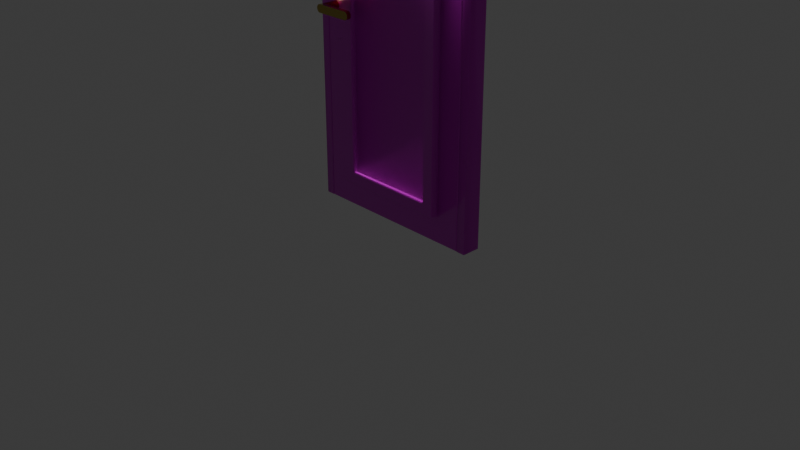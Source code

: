 # Source: door.blend  (saved by Blender 4.2.66; exported with 4.5.12 LTS)
import bpy
from mathutils import Matrix  # noqa: F401  (used for matrix-valued properties, if any)

bpy.ops.wm.read_factory_settings(use_empty=True)
scene = bpy.context.scene
scene.name = 'Scene'

# ---- collections
col_collection = bpy.data.collections.new('Collection'); scene.collection.children.link(col_collection)

# ---- images (referenced by path relative to the original .blend; pixels are not part of the script)
import os
ASSET_DIR = os.environ.get("B2B_ASSET_DIR", "")  # directory of the original .blend (textures are referenced by path, not embedded)
HERE = os.path.dirname(os.path.abspath(__file__))  # packed textures are extracted next to this script under _unpacked/

def load_image(name, relpath, width, height, colorspace="sRGB"):
    """Load a texture the original file referenced (path relative to the .blend, or extracted next to this script)."""
    p = next((c for c in (os.path.join(HERE, relpath), os.path.join(ASSET_DIR, relpath)) if relpath and os.path.exists(c)), "")
    if p:
        img = bpy.data.images.load(p, check_existing=True)
        img.name = name
    else:  # same state as the original file: an image datablock whose file is absent (Cycles renders it pink)
        img = bpy.data.images.new(name, width, height)
        img.source = "FILE"
        img.filepath = "//" + (relpath or name)
    img.colorspace_settings.name = colorspace
    return img
img_wood053_1k_jpg_displacement_jpg_001 = load_image('Wood053_1K-JPG_Displacement.jpg.001', 'Wood053_1K-JPG_Displacement.jpg', 1024, 1024, 'Non-Color')
img_wood053_1k_jpg_color_jpg = load_image('Wood053_1K-JPG_Color.jpg', 'Wood053_1K-JPG_Color.jpg', 1024, 1024, 'sRGB')
img_wood053_1k_jpg_roughness_jpg = load_image('Wood053_1K-JPG_Roughness.jpg', 'Wood053_1K-JPG_Roughness.jpg', 1024, 1024, 'Non-Color')
img_wood053_1k_jpg_normalgl_jpg_001 = load_image('Wood053_1K-JPG_NormalGL.jpg.001', 'Wood053_1K-JPG_NormalGL.jpg', 1024, 1024, 'Non-Color')

# ---- materials (node trees are filled in below, after node groups)
mat_003 = bpy.data.materials.new('マテリアル.003')
mat_001 = bpy.data.materials.new('マテリアル.001')

# ---- node groups
ng_smooth_by_angle = bpy.data.node_groups.new('Smooth by Angle', 'GeometryNodeTree')
_s = ng_smooth_by_angle.interface.new_socket(name='Mesh', in_out='OUTPUT', socket_type='NodeSocketGeometry')
_s = ng_smooth_by_angle.interface.new_socket(name='Mesh', in_out='INPUT', socket_type='NodeSocketGeometry')
_s = ng_smooth_by_angle.interface.new_socket(name='Angle', in_out='INPUT', socket_type='NodeSocketFloat')
_s.subtype = 'ANGLE'
_s.default_value = 0.5236
_s.min_value = 0.0
_s.max_value = 3.142
_s.description = 'Maximum face angle for smooth edges'
_s = ng_smooth_by_angle.interface.new_socket(name='Ignore Sharpness', in_out='INPUT', socket_type='NodeSocketBool')
_s.force_non_field = True
ng_smooth_by_angle.description = 'Set the sharpness of mesh edges based on the angle between the neighboring faces'
ng_smooth_by_angle.is_modifier = True
_N = ng_smooth_by_angle.nodes; _L = ng_smooth_by_angle.links
n0 = _N.new('GeometryNodeSetShadeSmooth'); n0.name = 'Set Shade Smooth'; n0.location = (120, -80)
n0.domain = 'EDGE'
n1 = _N.new('GeometryNodeSetShadeSmooth'); n1.name = 'Set Shade Smooth.001'; n1.location = (300, -80)
n2 = _N.new('NodeGroupOutput'); n2.name = 'Group Output'; n2.location = (480, -80)
n3 = _N.new('GeometryNodeInputMeshEdgeAngle'); n3.name = 'Edge Angle'; n3.location = (-440, -240)
n4 = _N.new('NodeGroupInput'); n4.name = 'Group Input'; n4.location = (-80, -80)
n5 = _N.new('GeometryNodeInputEdgeSmooth'); n5.name = 'Is Edge Smooth'; n5.location = (-260, -120)
n6 = _N.new('GeometryNodeInputShadeSmooth'); n6.name = 'Is Shade Smooth'; n6.location = (-440, -397)
n7 = _N.new('FunctionNodeCompare'); n7.name = 'Compare'; n7.location = (-260, -260)
n7.operation = 'LESS_EQUAL'
n7.inputs[6].default_value = (0.0, 0.0, 0.0, 0.0)
n7.inputs[7].default_value = (0.0, 0.0, 0.0, 0.0)
n8 = _N.new('FunctionNodeBooleanMath'); n8.name = 'Boolean Math.001'; n8.location = (-80, -260)
n9 = _N.new('NodeGroupInput'); n9.name = 'Group Input.001'; n9.location = (-440, -329)
n10 = _N.new('NodeGroupInput'); n10.name = 'Group Input.002'; n10.location = (-259, -189)
n11 = _N.new('FunctionNodeBooleanMath'); n11.name = 'Boolean Math'; n11.location = (-80, -149)
n11.operation = 'OR'
n12 = _N.new('FunctionNodeBooleanMath'); n12.name = 'Boolean Math.002'; n12.location = (-260, -380)
n12.operation = 'OR'
n13 = _N.new('NodeGroupInput'); n13.name = 'Group Input.003'; n13.location = (-440, -460)
_L.new(n3.outputs[0], n7.inputs[0])
_L.new(n1.outputs[0], n2.inputs[0])
_L.new(n9.outputs[1], n7.inputs[1])
_L.new(n7.outputs[0], n8.inputs[0])
_L.new(n4.outputs[0], n0.inputs[0])
_L.new(n0.outputs[0], n1.inputs[0])
_L.new(n8.outputs[0], n0.inputs[2])
_L.new(n10.outputs[2], n11.inputs[1])
_L.new(n5.outputs[0], n11.inputs[0])
_L.new(n11.outputs[0], n0.inputs[1])
_L.new(n13.outputs[2], n12.inputs[1])
_L.new(n6.outputs[0], n12.inputs[0])
_L.new(n12.outputs[0], n8.inputs[1])
n2.is_active_output = True

# ---- material node trees
mat_003.use_nodes = True; mat_003.node_tree.nodes.clear()
_N = mat_003.node_tree.nodes; _L = mat_003.node_tree.links
n0 = _N.new('ShaderNodeOutputMaterial'); n0.name = 'マテリアル出力'; n0.location = (216, 452)
n1 = _N.new('ShaderNodeBsdfPrincipled'); n1.name = 'プリンシプルBSDF'; n1.location = (-68, 458)
n2 = _N.new('ShaderNodeTexImage'); n2.name = '画像テクスチャ'; n2.location = (86, -600)
n2.label = 'Displacement'
n2.image = img_wood053_1k_jpg_displacement_jpg_001
n3 = _N.new('ShaderNodeDisplacement'); n3.name = 'ディスプレイスメント'; n3.location = (32, -242)
n3.inputs[2].default_value = 1.0
n4 = _N.new('ShaderNodeTexImage'); n4.name = '画像テクスチャ.001'; n4.location = (86, -40)
n4.label = 'Base Color'
n4.image = img_wood053_1k_jpg_color_jpg
n5 = _N.new('ShaderNodeTexImage'); n5.name = '画像テクスチャ.002'; n5.location = (86, -320)
n5.label = 'Roughness'
n5.image = img_wood053_1k_jpg_roughness_jpg
n6 = _N.new('ShaderNodeTexImage'); n6.name = '画像テクスチャ.003'; n6.location = (86, -880)
n6.label = 'Normal'
n6.image = img_wood053_1k_jpg_normalgl_jpg_001
n7 = _N.new('ShaderNodeNormalMap'); n7.name = 'ノーマルマップ'; n7.location = (-318, -182)
n8 = _N.new('ShaderNodeMapping'); n8.name = 'マッピング'; n8.location = (230, -40)
n8.inputs[3].default_value = (3.0, 3.0, 3.0)
n9 = _N.new('NodeReroute'); n9.name = 'リルート'; n9.location = (36, -628)
n9.width = 16
n9.socket_idname = 'NodeSocketVector'
n10 = _N.new('ShaderNodeTexCoord'); n10.name = 'テクスチャ座標'; n10.location = (30, -40)
n11 = _N.new('NodeFrame'); n11.name = 'フレーム'; n11.location = (-1348, 498)
n11.label = 'Mapping'
n11.width = 400
n12 = _N.new('NodeFrame'); n12.name = 'フレーム.001'; n12.location = (-705, 698)
n12.label = 'Textures'
n12.width = 356
n2.parent = n12
n4.parent = n12
n5.parent = n12
n6.parent = n12
n8.parent = n11
n9.parent = n12
n10.parent = n11
_L.new(n1.outputs[0], n0.inputs[0])
_L.new(n2.outputs[0], n3.inputs[0])
_L.new(n3.outputs[0], n0.inputs[2])
_L.new(n4.outputs[0], n1.inputs[0])
_L.new(n5.outputs[0], n1.inputs[2])
_L.new(n6.outputs[0], n7.inputs[1])
_L.new(n7.outputs[0], n1.inputs[5])
_L.new(n9.outputs[0], n4.inputs[0])
_L.new(n9.outputs[0], n5.inputs[0])
_L.new(n9.outputs[0], n2.inputs[0])
_L.new(n9.outputs[0], n6.inputs[0])
_L.new(n8.outputs[0], n9.inputs[0])
_L.new(n10.outputs[2], n8.inputs[0])
n0.is_active_output = True
mat_001.use_nodes = True; mat_001.node_tree.nodes.clear()
_N = mat_001.node_tree.nodes; _L = mat_001.node_tree.links
n0 = _N.new('ShaderNodeBsdfPrincipled'); n0.name = 'プリンシプルBSDF'; n0.location = (10, 300)
n0.inputs[0].default_value = (0.4629, 0.3577, 0.0984, 1.0)
n0.inputs[1].default_value = 1.0
n0.inputs[2].default_value = 0.025
n1 = _N.new('ShaderNodeOutputMaterial'); n1.name = 'マテリアル出力'; n1.location = (300, 300)
_L.new(n0.outputs[0], n1.inputs[0])
n1.is_active_output = True

# ---- world
world_world = bpy.data.worlds.new('World'); scene.world = world_world
world_world.use_nodes = True; world_world.node_tree.nodes.clear()
_N = world_world.node_tree.nodes; _L = world_world.node_tree.links
n0 = _N.new('ShaderNodeOutputWorld'); n0.name = 'World Output'; n0.location = (300, 300)
n1 = _N.new('ShaderNodeBackground'); n1.name = 'Background'; n1.location = (10, 300)
n1.inputs[0].default_value = (0.05088, 0.05088, 0.05088, 1.0)
_L.new(n1.outputs[0], n0.inputs[0])
n0.is_active_output = True
world_world.color = (0.05088, 0.05088, 0.05088)
world_world.sun_shadow_jitter_overblur = 0.0

# ---- cameras
cam_camera = bpy.data.cameras.new('Camera')
cam_camera.clip_end = 100.0
cam_camera.ortho_scale = 7.314

# ---- lights
light_light = bpy.data.lights.new('Light', 'POINT')
light_light.energy = 1000.0
light_light.shadow_soft_size = 1.277

# ---- meshes
me_plane = bpy.data.meshes.new('Plane')
me_plane.from_pydata([(-1.0, -0.09497, 0.005032), (-0.995, -0.1, 0.005032), (-0.995, -0.09497, -3.749e-10), (1.0, -0.09497, 0.005032), (0.995, -0.09497, -3.749e-10), (0.995, -0.1, 0.005032), (-1.0, -0.09497, 3.995), (-0.995, -0.09497, 4.0), (-0.9879, -0.1, 3.995), (-0.995, -0.1, 3.988), (1.0, -0.09497, 3.995), (0.995, -0.1, 3.988), (0.9879, -0.1, 3.995), (0.995, -0.09497, 4.0), (-0.9, -0.09497, 3.895), (-0.905, -0.1, 3.898), (-0.8979, -0.1, 3.905), (-0.895, -0.09497, 3.9), (-0.9, -0.09497, 0.005032), (-0.905, -0.09497, -7.076e-09), (-0.905, -0.1, 0.005032), (0.9, -0.09497, 0.005032), (0.905, -0.1, 0.005032), (0.905, -0.09497, -7.076e-09), (0.9, -0.09497, 3.895), (0.895, -0.09497, 3.9), (0.8979, -0.1, 3.905), (0.905, -0.1, 3.898), (-1.0, 0.09497, 0.005032), (-0.995, 0.09497, -3.749e-10), (-0.995, 0.1, 0.005032), (1.0, 0.09497, 0.005032), (0.995, 0.1, 0.005032), (0.995, 0.09497, -3.749e-10), (-1.0, 0.09497, 3.995), (-0.995, 0.1, 3.988), (-0.9879, 0.1, 3.995), (-0.995, 0.09497, 4.0), (1.0, 0.09497, 3.995), (0.995, 0.09497, 4.0), (0.9879, 0.1, 3.995), (0.995, 0.1, 3.988), (-0.9, 0.09497, 3.895), (-0.895, 0.09497, 3.9), (-0.8979, 0.1, 3.905), (-0.905, 0.1, 3.898), (-0.9, 0.09497, 0.005032), (-0.905, 0.1, 0.005032), (-0.905, 0.09497, -7.076e-09), (0.9, 0.09497, 0.005032), (0.905, 0.09497, -7.076e-09), (0.905, 0.1, 0.005032), (0.9, 0.09497, 3.895), (0.905, 0.1, 3.898), (0.8979, 0.1, 3.905), (0.895, 0.09497, 3.9)], [], [(2, 19, 48, 29), (23, 4, 33, 50), (18, 14, 42, 46), (53, 51, 32, 41), (44, 54, 40, 36), (27, 11, 5, 22), (24, 21, 49, 52), (17, 25, 55, 43), (16, 8, 12, 26), (20, 1, 9, 15), (47, 45, 35, 30), (13, 7, 37, 39), (3, 10, 38, 31), (0, 1, 2), (3, 4, 5), (6, 7, 8, 9), (10, 11, 12, 13), (14, 15, 16, 17), (18, 19, 20), (21, 22, 23), (24, 25, 26, 27), (28, 29, 30), (31, 32, 33), (34, 35, 36, 37), (38, 39, 40, 41), (42, 43, 44, 45), (46, 47, 48), (49, 50, 51), (52, 53, 54, 55), (14, 18, 20, 15), (21, 24, 27, 22), (25, 17, 16, 26), (9, 1, 0, 6), (5, 11, 10, 3), (12, 8, 7, 13), (1, 20, 19, 2), (15, 9, 8, 16), (4, 23, 22, 5), (11, 27, 26, 12), (45, 47, 46, 42), (51, 53, 52, 49), (54, 44, 43, 55), (34, 28, 30, 35), (31, 38, 41, 32), (39, 37, 36, 40), (29, 48, 47, 30), (44, 36, 35, 45), (32, 51, 50, 33), (40, 54, 53, 41), (13, 39, 38, 10), (33, 4, 3, 31), (24, 52, 55, 25), (42, 14, 17, 43), (48, 19, 18, 46), (6, 34, 37, 7), (2, 29, 28, 0), (23, 50, 49, 21), (6, 0, 28, 34)])
me_plane.polygons.foreach_set('use_smooth', [True] * 58)
_uv = me_plane.uv_layers.new(name='UVMap')
_uv.uv.foreach_set('vector', [0.0, 0.7956, 0.01799, 0.7956, 0.01799, 0.8336, 0.0, 0.8336, 0.02, 0.7956, 0.03799, 0.7956, 0.03799, 0.8336, 0.02, 0.8336, 0.881, 0.779, 0.881, 0.001006, 0.919, 0.001006, 0.919, 0.779, 0.01899, 0.02041, 0.01899, 0.7946, 0.001006, 0.7946, 0.001006, 0.002522, 0.3796, 0.01899, 0.02042, 0.01899, 0.00243, 0.001107, 0.3976, 0.001107, 0.781, 0.02041, 0.799, 0.002522, 0.799, 0.7946, 0.781, 0.7946, 0.959, 0.001006, 0.959, 0.779, 0.921, 0.779, 0.921, 0.001006, 0.961, 0.7566, 0.961, 0.3986, 0.999, 0.3986, 0.999, 0.7566, 0.4204, 0.01899, 0.4024, 0.001107, 0.7976, 0.001107, 0.7796, 0.01899, 0.419, 0.7946, 0.401, 0.7946, 0.401, 0.002522, 0.419, 0.02041, 0.381, 0.7946, 0.381, 0.02041, 0.399, 0.002522, 0.399, 0.7946, 0.96, 0.398, 0.96, 9.524e-10, 0.998, 3.82e-09, 0.998, 0.398, 0.801, 0.799, 0.801, 0.001006, 0.839, 0.001006, 0.839, 0.799, 0.879, 0.799, 0.88, 0.799, 0.879, 0.8, 0.801, 0.799, 0.801, 0.8, 0.8, 0.799, 0.4, 0.001001, 0.401, 0.0, 0.4024, 0.001107, 0.401, 0.002522, 0.8, 0.001001, 0.799, 0.002522, 0.7976, 0.001107, 0.799, 0.0, 0.42, 0.02089, 0.419, 0.02041, 0.4204, 0.01899, 0.421, 0.01989, 0.01899, 0.7956, 0.01799, 0.7956, 0.01799, 0.7946, 0.01899, 0.7956, 0.02, 0.7946, 0.02, 0.7956, 0.78, 0.02089, 0.779, 0.01989, 0.7796, 0.01899, 0.781, 0.02041, 0.841, 0.799, 0.841, 0.8, 0.84, 0.799, 0.839, 0.799, 0.84, 0.799, 0.839, 0.8, 0.4, 0.001001, 0.399, 0.002522, 0.3976, 0.001107, 0.399, 0.0, 0.0, 0.001001, 0.001006, 0.0, 0.00243, 0.001107, 0.001006, 0.002522, 0.38, 0.02089, 0.379, 0.01989, 0.3796, 0.01899, 0.381, 0.02041, 0.01899, 0.8336, 0.01799, 0.8346, 0.01799, 0.8336, 0.01899, 0.8336, 0.02, 0.8336, 0.02, 0.8346, 0.02, 0.02089, 0.01899, 0.02041, 0.02042, 0.01899, 0.02101, 0.01989, 0.881, 0.001006, 0.881, 0.779, 0.88, 0.779, 0.88, 0.0004169, 0.959, 0.779, 0.959, 0.001006, 0.96, 0.0004169, 0.96, 0.779, 0.961, 0.3986, 0.961, 0.7566, 0.96, 0.7572, 0.96, 0.398, 0.88, 0.00243, 0.88, 0.799, 0.879, 0.799, 0.879, 0.001006, 0.8, 0.799, 0.8, 0.00243, 0.801, 0.001006, 0.801, 0.799, 0.7976, 0.001107, 0.4024, 0.001107, 0.401, 0.0, 0.799, 0.0, 0.0, 0.7946, 0.01799, 0.7946, 0.01799, 0.7956, 0.0, 0.7956, 0.419, 0.02041, 0.401, 0.002522, 0.4024, 0.001107, 0.4204, 0.01899, 0.03799, 0.7956, 0.02, 0.7956, 0.02, 0.7946, 0.03799, 0.7946, 0.799, 0.002522, 0.781, 0.02041, 0.7796, 0.01899, 0.7976, 0.001107, 0.92, 0.0004169, 0.92, 0.779, 0.919, 0.779, 0.919, 0.001006, 0.92, 0.779, 0.92, 0.0004169, 0.921, 0.001006, 0.921, 0.779, 1.0, 0.398, 1.0, 0.7572, 0.999, 0.7566, 0.999, 0.3986, 0.841, 0.001006, 0.841, 0.799, 0.84, 0.799, 0.84, 0.00243, 0.839, 0.799, 0.839, 0.001006, 0.84, 0.00243, 0.84, 0.799, 0.001006, 0.0, 0.399, 0.0, 0.3976, 0.001107, 0.00243, 0.001107, 0.0, 0.8336, 0.01799, 0.8336, 0.01799, 0.8346, 0.0, 0.8346, 0.3796, 0.01899, 0.3976, 0.001107, 0.399, 0.002522, 0.381, 0.02041, 0.03799, 0.8346, 0.02, 0.8346, 0.02, 0.8336, 0.03799, 0.8336, 0.00243, 0.001107, 0.02042, 0.01899, 0.01899, 0.02041, 0.001006, 0.002522, 0.801, 0.0, 0.839, 0.0, 0.839, 0.001006, 0.801, 0.001006, 0.839, 0.8, 0.801, 0.8, 0.801, 0.799, 0.839, 0.799, 0.959, 0.001006, 0.921, 0.001006, 0.921, 0.0, 0.959, 0.0, 0.919, 0.001006, 0.881, 0.001006, 0.881, 0.0, 0.919, 0.0, 0.01799, 0.8336, 0.01799, 0.7956, 0.01899, 0.7956, 0.01899, 0.8336, 0.879, 0.001006, 0.841, 0.001006, 0.841, 0.0, 0.879, 0.0, 0.879, 0.8, 0.841, 0.8, 0.841, 0.799, 0.879, 0.799, 0.02, 0.7956, 0.02, 0.8336, 0.01899, 0.8336, 0.01899, 0.7956, 0.879, 0.001006, 0.879, 0.799, 0.841, 0.799, 0.841, 0.001006])
me_plane.materials.append(mat_003)
me_plane.update()
me_plane_001 = bpy.data.meshes.new('Plane.001')
me_plane_001.from_pydata([(-1.757, -0.09052, 0.4267), (-1.757, -0.09052, -0.1843), (-1.526, -0.2, 1.666), (-1.535, -0.1905, 1.672), (-1.522, -0.1905, 1.685), (-1.516, -0.2, 1.676), (-1.526, -0.2, -1.666), (-1.516, -0.2, -1.676), (-1.522, -0.1905, -1.685), (-1.535, -0.1905, -1.672), (-0.2835, -0.2, -1.676), (-0.2741, -0.2, -1.666), (-0.2646, -0.1905, -1.672), (-0.278, -0.1905, -1.685), (-0.2741, -0.2, 1.666), (-0.2835, -0.2, 1.676), (-0.278, -0.1905, 1.685), (-0.2646, -0.1905, 1.672), (-1.791, -0.09052, 1.95), (-1.8, -0.09052, 1.941), (-1.8, -0.09052, -1.941), (-1.791, -0.09052, -1.95), (-0.009484, -0.09052, -1.95), (0.0, -0.09052, -1.941), (0.0, -0.09052, 1.941), (-0.009484, -0.09052, 1.95), (-1.791, -0.1905, 1.927), (-1.8, -0.181, 1.941), (-1.791, -0.181, 1.95), (-1.777, -0.1905, 1.941), (-1.791, -0.1905, -1.927), (-1.777, -0.1905, -1.941), (-1.791, -0.181, -1.95), (-1.8, -0.181, -1.941), (-0.0229, -0.1905, -1.941), (-0.009484, -0.1905, -1.927), (0.0, -0.181, -1.941), (-0.009484, -0.181, -1.95), (-0.009484, -0.1905, 1.927), (-0.0229, -0.1905, 1.941), (-0.009484, -0.181, 1.95), (0.0, -0.181, 1.941), (-1.397, -0.2475, 1.537), (-1.406, -0.257, 1.543), (-1.393, -0.257, 1.556), (-1.387, -0.2475, 1.547), (-1.397, -0.2475, -1.537), (-1.387, -0.2475, -1.547), (-1.393, -0.257, -1.556), (-1.406, -0.257, -1.543), (-0.4127, -0.2475, -1.547), (-0.4032, -0.2475, -1.537), (-0.3938, -0.257, -1.543), (-0.4072, -0.257, -1.556), (-0.4032, -0.2475, 1.537), (-0.4127, -0.2475, 1.547), (-0.4072, -0.257, 1.556), (-0.3938, -0.257, 1.543), (-1.516, -0.257, 1.653), (-1.526, -0.2475, 1.666), (-1.516, -0.2475, 1.676), (-1.503, -0.257, 1.666), (-1.516, -0.257, -1.653), (-1.503, -0.257, -1.666), (-1.516, -0.2475, -1.676), (-1.526, -0.2475, -1.666), (-0.297, -0.257, -1.666), (-0.2835, -0.257, -1.653), (-0.2741, -0.2475, -1.666), (-0.2835, -0.2475, -1.676), (-0.2835, -0.257, 1.653), (-0.297, -0.257, 1.666), (-0.2835, -0.2475, 1.676), (-0.2741, -0.2475, 1.666), (-1.397, -0.2176, 1.537), (-1.387, -0.2176, 1.547), (-1.387, -0.2082, 1.537), (-1.397, -0.2176, -1.537), (-1.387, -0.2082, -1.537), (-1.387, -0.2176, -1.547), (-0.4127, -0.2176, -1.547), (-0.4127, -0.2082, -1.537), (-0.4032, -0.2176, -1.537), (-0.4032, -0.2176, 1.537), (-0.4127, -0.2082, 1.537), (-0.4127, -0.2176, 1.547), (-1.601, -0.09052, 0.444), (-1.633, -0.09052, 0.4566), (-1.664, -0.09052, 0.4615), (-1.695, -0.09052, 0.4566), (-1.726, -0.09052, 0.444), (-1.726, -0.09052, -0.2017), (-1.695, -0.09052, -0.2143), (-1.664, -0.09052, -0.2191), (-1.633, -0.09052, -0.2143), (-1.601, -0.09052, -0.2017), (-1.57, -0.08441, 0.4206), (-1.576, -0.09052, 0.4298), (-1.573, -0.08747, 0.4252), (-1.57, -0.08441, -0.1782), (-1.576, -0.09052, -0.1874), (-1.573, -0.08747, -0.1828), (-1.57, 0.01923, 0.4206), (-1.576, 0.01923, 0.4298), (-1.576, 0.02533, 0.4231), (-1.573, 0.01923, 0.4252), (-1.574, 0.02127, 0.4245), (-1.576, 0.02228, 0.4265), (-1.573, 0.02228, 0.4219), (-1.757, 0.01923, 0.4267), (-1.751, 0.02533, 0.4231), (-1.754, 0.02228, 0.4249), (-1.576, 0.01923, -0.1874), (-1.57, 0.01923, -0.1782), (-1.576, 0.02533, -0.1808), (-1.573, 0.01923, -0.1828), (-1.574, 0.02127, -0.1821), (-1.573, 0.02228, -0.1795), (-1.576, 0.02228, -0.1841), (-1.757, 0.01923, -0.1843), (-1.751, 0.02533, -0.1808), (-1.754, 0.02228, -0.1826), (-1.601, 0.01923, 0.444), (-1.608, 0.02533, 0.4399), (-1.595, 0.02533, 0.4337), (-1.604, 0.02228, 0.442), (-1.601, 0.0233, 0.4392), (-1.601, 0.02533, 0.4368), (-1.598, 0.02228, 0.4389), (-1.633, 0.01923, 0.4566), (-1.639, 0.02533, 0.4514), (-1.626, 0.02533, 0.4476), (-1.636, 0.02228, 0.454), (-1.633, 0.0233, 0.4519), (-1.633, 0.02533, 0.4495), (-1.629, 0.02228, 0.4521), (-1.664, 0.01923, 0.4615), (-1.67, 0.02533, 0.4543), (-1.658, 0.02533, 0.4543), (-1.667, 0.02228, 0.4579), (-1.664, 0.0233, 0.4567), (-1.664, 0.02533, 0.4543), (-1.661, 0.02228, 0.4579), (-1.695, 0.01923, 0.4566), (-1.701, 0.02533, 0.4476), (-1.689, 0.02533, 0.4514), (-1.698, 0.02228, 0.4521), (-1.695, 0.0233, 0.4519), (-1.695, 0.02533, 0.4495), (-1.692, 0.02228, 0.454), (-1.732, 0.02533, 0.4337), (-1.72, 0.02533, 0.4399), (-1.726, 0.01923, 0.444), (-1.726, 0.02533, 0.4368), (-1.726, 0.0233, 0.4392), (-1.723, 0.02228, 0.442), (-1.729, 0.02228, 0.4389), (-1.726, 0.01923, -0.2017), (-1.72, 0.02533, -0.1976), (-1.732, 0.02533, -0.1913), (-1.723, 0.02228, -0.1996), (-1.726, 0.0233, -0.1969), (-1.726, 0.02533, -0.1944), (-1.729, 0.02228, -0.1965), (-1.695, 0.01923, -0.2143), (-1.689, 0.02533, -0.209), (-1.701, 0.02533, -0.2052), (-1.692, 0.02228, -0.2116), (-1.695, 0.0233, -0.2095), (-1.695, 0.02533, -0.2071), (-1.698, 0.02228, -0.2097), (-1.664, 0.01923, -0.2191), (-1.658, 0.02533, -0.212), (-1.67, 0.02533, -0.212), (-1.661, 0.02228, -0.2155), (-1.664, 0.0233, -0.2143), (-1.664, 0.02533, -0.212), (-1.667, 0.02228, -0.2155), (-1.633, 0.01923, -0.2143), (-1.626, 0.02533, -0.2052), (-1.639, 0.02533, -0.209), (-1.629, 0.02228, -0.2097), (-1.633, 0.0233, -0.2095), (-1.633, 0.02533, -0.2071), (-1.636, 0.02228, -0.2116), (-1.595, 0.02533, -0.1913), (-1.608, 0.02533, -0.1976), (-1.601, 0.01923, -0.2017), (-1.601, 0.02533, -0.1944), (-1.601, 0.0233, -0.1969), (-1.604, 0.02228, -0.1996), (-1.598, 0.02228, -0.1965), (-1.526, 0.01897, 1.666), (-1.535, 0.009484, 1.672), (-1.522, 0.009484, 1.685), (-1.516, 0.01897, 1.676), (-1.526, 0.01897, -1.666), (-1.516, 0.01897, -1.676), (-1.522, 0.009484, -1.685), (-1.535, 0.009484, -1.672), (-0.2835, 0.01897, -1.676), (-0.2741, 0.01897, -1.666), (-0.2646, 0.009484, -1.672), (-0.278, 0.009484, -1.685), (-0.2741, 0.01897, 1.666), (-0.2835, 0.01897, 1.676), (-0.278, 0.009484, 1.685), (-0.2646, 0.009484, 1.672), (-1.791, 0.009484, 1.927), (-1.8, 0.0, 1.941), (-1.791, 0.0, 1.95), (-1.777, 0.009484, 1.941), (-1.791, 0.009484, -1.927), (-1.777, 0.009484, -1.941), (-1.791, 0.0, -1.95), (-1.8, 0.0, -1.941), (-0.0229, 0.009484, -1.941), (-0.009484, 0.009484, -1.927), (0.0, 0.0, -1.941), (-0.009484, 0.0, -1.95), (-0.009484, 0.009484, 1.927), (-0.0229, 0.009484, 1.941), (-0.009484, 0.0, 1.95), (0.0, 0.0, 1.941), (-1.397, 0.06648, 1.537), (-1.406, 0.07596, 1.543), (-1.393, 0.07596, 1.556), (-1.387, 0.06648, 1.547), (-1.397, 0.06648, -1.537), (-1.387, 0.06648, -1.547), (-1.393, 0.07596, -1.556), (-1.406, 0.07596, -1.543), (-0.4127, 0.06648, -1.547), (-0.4032, 0.06648, -1.537), (-0.3938, 0.07596, -1.543), (-0.4072, 0.07596, -1.556), (-0.4032, 0.06648, 1.537), (-0.4127, 0.06648, 1.547), (-0.4072, 0.07596, 1.556), (-0.3938, 0.07596, 1.543), (-1.516, 0.07596, 1.653), (-1.526, 0.06648, 1.666), (-1.516, 0.06648, 1.676), (-1.503, 0.07596, 1.666), (-1.516, 0.07596, -1.653), (-1.503, 0.07596, -1.666), (-1.516, 0.06648, -1.676), (-1.526, 0.06648, -1.666), (-0.297, 0.07596, -1.666), (-0.2835, 0.07596, -1.653), (-0.2741, 0.06648, -1.666), (-0.2835, 0.06648, -1.676), (-0.2835, 0.07596, 1.653), (-0.297, 0.07596, 1.666), (-0.2835, 0.06648, 1.676), (-0.2741, 0.06648, 1.666), (-1.397, 0.03661, 1.537), (-1.387, 0.03661, 1.547), (-1.387, 0.02713, 1.537), (-1.397, 0.03661, -1.537), (-1.387, 0.02713, -1.537), (-1.387, 0.03661, -1.547), (-0.4127, 0.03661, -1.547), (-0.4127, 0.02713, -1.537), (-0.4032, 0.03661, -1.537), (-0.4032, 0.03661, 1.537), (-0.4127, 0.02713, 1.537), (-0.4127, 0.03661, 1.547), (-1.57, -0.09662, 0.4206), (-1.573, -0.09357, 0.4252), (-1.57, -0.09662, -0.1782), (-1.573, -0.09357, -0.1828), (-1.57, -0.2003, 0.4206), (-1.576, -0.2003, 0.4298), (-1.576, -0.2064, 0.4231), (-1.573, -0.2003, 0.4252), (-1.574, -0.2023, 0.4245), (-1.576, -0.2033, 0.4265), (-1.573, -0.2033, 0.4219), (-1.757, -0.2003, 0.4267), (-1.751, -0.2064, 0.4231), (-1.754, -0.2033, 0.4249), (-1.576, -0.2003, -0.1874), (-1.57, -0.2003, -0.1782), (-1.576, -0.2064, -0.1808), (-1.573, -0.2003, -0.1828), (-1.574, -0.2023, -0.1821), (-1.573, -0.2033, -0.1795), (-1.576, -0.2033, -0.1841), (-1.757, -0.2003, -0.1843), (-1.751, -0.2064, -0.1808), (-1.754, -0.2033, -0.1826), (-1.601, -0.2003, 0.444), (-1.608, -0.2064, 0.4399), (-1.595, -0.2064, 0.4337), (-1.604, -0.2033, 0.442), (-1.601, -0.2043, 0.4392), (-1.601, -0.2064, 0.4368), (-1.598, -0.2033, 0.4389), (-1.633, -0.2003, 0.4566), (-1.639, -0.2064, 0.4514), (-1.626, -0.2064, 0.4476), (-1.636, -0.2033, 0.454), (-1.633, -0.2043, 0.4519), (-1.633, -0.2064, 0.4495), (-1.629, -0.2033, 0.4521), (-1.664, -0.2003, 0.4615), (-1.67, -0.2064, 0.4543), (-1.658, -0.2064, 0.4543), (-1.667, -0.2033, 0.4579), (-1.664, -0.2043, 0.4567), (-1.664, -0.2064, 0.4543), (-1.661, -0.2033, 0.4579), (-1.695, -0.2003, 0.4566), (-1.701, -0.2064, 0.4476), (-1.689, -0.2064, 0.4514), (-1.698, -0.2033, 0.4521), (-1.695, -0.2043, 0.4519), (-1.695, -0.2064, 0.4495), (-1.692, -0.2033, 0.454), (-1.732, -0.2064, 0.4337), (-1.72, -0.2064, 0.4399), (-1.726, -0.2003, 0.444), (-1.726, -0.2064, 0.4368), (-1.726, -0.2043, 0.4392), (-1.723, -0.2033, 0.442), (-1.729, -0.2033, 0.4389), (-1.726, -0.2003, -0.2017), (-1.72, -0.2064, -0.1976), (-1.732, -0.2064, -0.1913), (-1.723, -0.2033, -0.1996), (-1.726, -0.2043, -0.1969), (-1.726, -0.2064, -0.1944), (-1.729, -0.2033, -0.1965), (-1.695, -0.2003, -0.2143), (-1.689, -0.2064, -0.209), (-1.701, -0.2064, -0.2052), (-1.692, -0.2033, -0.2116), (-1.695, -0.2043, -0.2095), (-1.695, -0.2064, -0.2071), (-1.698, -0.2033, -0.2097), (-1.664, -0.2003, -0.2191), (-1.658, -0.2064, -0.212), (-1.67, -0.2064, -0.212), (-1.661, -0.2033, -0.2155), (-1.664, -0.2043, -0.2143), (-1.664, -0.2064, -0.212), (-1.667, -0.2033, -0.2155), (-1.633, -0.2003, -0.2143), (-1.626, -0.2064, -0.2052), (-1.639, -0.2064, -0.209), (-1.629, -0.2033, -0.2097), (-1.633, -0.2043, -0.2095), (-1.633, -0.2064, -0.2071), (-1.636, -0.2033, -0.2116), (-1.595, -0.2064, -0.1913), (-1.608, -0.2064, -0.1976), (-1.601, -0.2003, -0.2017), (-1.601, -0.2064, -0.1944), (-1.601, -0.2043, -0.1969), (-1.604, -0.2033, -0.1996), (-1.598, -0.2033, -0.1965)], [], [(27, 33, 20, 19), (32, 37, 22, 21), (36, 41, 24, 23), (46, 42, 74, 77), (40, 28, 18, 25), (5, 15, 72, 60), (12, 17, 38, 35), (14, 11, 68, 73), (10, 7, 64, 69), (56, 44, 61, 71), (3, 9, 30, 26), (16, 4, 29, 39), (8, 13, 34, 31), (45, 55, 85, 75), (54, 51, 82, 83), (78, 76, 84, 81), (50, 47, 79, 80), (97, 86, 122, 103), (48, 53, 66, 63), (52, 57, 70, 67), (43, 49, 62, 58), (2, 3, 4, 5), (6, 7, 8, 9), (10, 11, 12, 13), (14, 15, 16, 17), (26, 27, 28, 29), (30, 31, 32, 33), (34, 35, 36, 37), (38, 39, 40, 41), (42, 43, 44, 45), (46, 47, 48, 49), (50, 51, 52, 53), (54, 55, 56, 57), (58, 59, 60, 61), (62, 63, 64, 65), (66, 67, 68, 69), (70, 71, 72, 73), (74, 75, 76), (77, 78, 79), (80, 81, 82), (83, 84, 85), (26, 30, 33, 27), (31, 34, 37, 32), (35, 38, 41, 36), (39, 29, 28, 40), (27, 19, 18, 28), (24, 41, 40, 25), (36, 23, 22, 37), (20, 33, 32, 21), (2, 6, 9, 3), (7, 10, 13, 8), (11, 14, 17, 12), (15, 5, 4, 16), (29, 4, 3, 26), (8, 31, 30, 9), (12, 35, 34, 13), (16, 39, 38, 17), (58, 62, 65, 59), (63, 66, 69, 64), (67, 70, 73, 68), (71, 61, 60, 72), (10, 69, 68, 11), (72, 15, 14, 73), (5, 60, 59, 2), (64, 7, 6, 65), (42, 46, 49, 43), (47, 50, 53, 48), (51, 54, 57, 52), (55, 45, 44, 56), (61, 44, 43, 58), (48, 63, 62, 49), (52, 67, 66, 53), (56, 71, 70, 57), (76, 78, 77, 74), (78, 81, 80, 79), (81, 84, 83, 82), (84, 76, 75, 85), (54, 83, 85, 55), (74, 42, 45, 75), (46, 77, 79, 47), (82, 51, 50, 80), (6, 2, 59, 65), (1, 0, 90, 91), (91, 90, 89, 92), (92, 89, 88, 93), (93, 88, 87, 94), (94, 87, 86, 95), (90, 0, 109, 152), (0, 1, 119, 109), (91, 92, 164, 157), (89, 90, 152, 143), (88, 89, 143, 136), (87, 88, 136, 129), (120, 159, 150, 110), (165, 173, 137, 145), (185, 114, 104, 124), (158, 166, 144, 151), (1, 91, 157, 119), (86, 87, 129, 122), (95, 86, 97, 100), (92, 93, 171, 164), (93, 94, 178, 171), (95, 100, 112, 187), (94, 95, 187, 178), (179, 186, 123, 131), (172, 180, 130, 138), (102, 105, 106, 108), (103, 107, 106, 105), (104, 108, 106, 107), (112, 115, 116, 118), (113, 117, 116, 115), (114, 118, 116, 117), (122, 125, 126, 128), (123, 127, 126, 125), (124, 128, 126, 127), (129, 132, 133, 135), (130, 134, 133, 132), (131, 135, 133, 134), (136, 139, 140, 142), (137, 141, 140, 139), (138, 142, 140, 141), (143, 146, 147, 149), (144, 148, 147, 146), (145, 149, 147, 148), (150, 153, 154, 156), (151, 155, 154, 153), (152, 156, 154, 155), (157, 160, 161, 163), (158, 162, 161, 160), (159, 163, 161, 162), (164, 167, 168, 170), (165, 169, 168, 167), (166, 170, 168, 169), (171, 174, 175, 177), (172, 176, 175, 174), (173, 177, 175, 176), (178, 181, 182, 184), (179, 183, 182, 181), (180, 184, 182, 183), (185, 188, 189, 191), (186, 190, 189, 188), (187, 191, 189, 190), (100, 97, 98, 101), (101, 98, 96, 99), (152, 109, 111, 156), (156, 111, 110, 150), (187, 112, 118, 191), (191, 118, 114, 185), (109, 119, 121, 111), (111, 121, 120, 110), (113, 102, 108, 117), (117, 108, 104, 114), (103, 122, 128, 107), (107, 128, 124, 104), (122, 129, 135, 125), (125, 135, 131, 123), (129, 136, 142, 132), (132, 142, 138, 130), (136, 143, 149, 139), (139, 149, 145, 137), (143, 152, 155, 146), (146, 155, 151, 144), (119, 157, 163, 121), (121, 163, 159, 120), (157, 164, 170, 160), (160, 170, 166, 158), (164, 171, 177, 167), (167, 177, 173, 165), (171, 178, 184, 174), (174, 184, 180, 172), (178, 187, 190, 181), (181, 190, 186, 179), (158, 151, 153, 162), (162, 153, 150, 159), (165, 145, 148, 169), (169, 148, 144, 166), (172, 138, 141, 176), (176, 141, 137, 173), (179, 131, 134, 183), (183, 134, 130, 180), (185, 124, 127, 188), (188, 127, 123, 186), (99, 113, 115, 101), (101, 115, 112, 100), (97, 103, 105, 98), (98, 105, 102, 96), (99, 96, 102, 113), (209, 19, 20, 215), (214, 21, 22, 219), (218, 23, 24, 223), (228, 259, 256, 224), (222, 25, 18, 210), (195, 242, 254, 205), (202, 217, 220, 207), (204, 255, 250, 201), (200, 251, 246, 197), (238, 253, 243, 226), (193, 208, 212, 199), (206, 221, 211, 194), (198, 213, 216, 203), (227, 257, 267, 237), (236, 265, 264, 233), (260, 263, 266, 258), (232, 262, 261, 229), (97, 273, 292, 86), (230, 245, 248, 235), (234, 249, 252, 239), (225, 240, 244, 231), (192, 195, 194, 193), (196, 199, 198, 197), (200, 203, 202, 201), (204, 207, 206, 205), (208, 211, 210, 209), (212, 215, 214, 213), (216, 219, 218, 217), (220, 223, 222, 221), (224, 227, 226, 225), (228, 231, 230, 229), (232, 235, 234, 233), (236, 239, 238, 237), (240, 243, 242, 241), (244, 247, 246, 245), (248, 251, 250, 249), (252, 255, 254, 253), (256, 258, 257), (259, 261, 260), (262, 264, 263), (265, 267, 266), (208, 209, 215, 212), (213, 214, 219, 216), (217, 218, 223, 220), (221, 222, 210, 211), (209, 210, 18, 19), (24, 25, 222, 223), (218, 219, 22, 23), (20, 21, 214, 215), (192, 193, 199, 196), (197, 198, 203, 200), (201, 202, 207, 204), (205, 206, 194, 195), (211, 208, 193, 194), (198, 199, 212, 213), (202, 203, 216, 217), (206, 207, 220, 221), (240, 241, 247, 244), (245, 246, 251, 248), (249, 250, 255, 252), (253, 254, 242, 243), (200, 201, 250, 251), (254, 255, 204, 205), (195, 192, 241, 242), (246, 247, 196, 197), (224, 225, 231, 228), (229, 230, 235, 232), (233, 234, 239, 236), (237, 238, 226, 227), (243, 240, 225, 226), (230, 231, 244, 245), (234, 235, 248, 249), (238, 239, 252, 253), (258, 256, 259, 260), (260, 261, 262, 263), (263, 264, 265, 266), (266, 267, 257, 258), (236, 237, 267, 265), (256, 257, 227, 224), (228, 229, 261, 259), (264, 262, 232, 233), (196, 247, 241, 192), (90, 322, 279, 0), (0, 279, 289, 1), (91, 327, 334, 92), (89, 313, 322, 90), (88, 306, 313, 89), (87, 299, 306, 88), (290, 280, 320, 329), (335, 315, 307, 343), (355, 294, 274, 284), (328, 321, 314, 336), (1, 289, 327, 91), (86, 292, 299, 87), (92, 334, 341, 93), (93, 341, 348, 94), (95, 357, 282, 100), (94, 348, 357, 95), (349, 301, 293, 356), (342, 308, 300, 350), (272, 278, 276, 275), (273, 275, 276, 277), (274, 277, 276, 278), (282, 288, 286, 285), (283, 285, 286, 287), (284, 287, 286, 288), (292, 298, 296, 295), (293, 295, 296, 297), (294, 297, 296, 298), (299, 305, 303, 302), (300, 302, 303, 304), (301, 304, 303, 305), (306, 312, 310, 309), (307, 309, 310, 311), (308, 311, 310, 312), (313, 319, 317, 316), (314, 316, 317, 318), (315, 318, 317, 319), (320, 326, 324, 323), (321, 323, 324, 325), (322, 325, 324, 326), (327, 333, 331, 330), (328, 330, 331, 332), (329, 332, 331, 333), (334, 340, 338, 337), (335, 337, 338, 339), (336, 339, 338, 340), (341, 347, 345, 344), (342, 344, 345, 346), (343, 346, 345, 347), (348, 354, 352, 351), (349, 351, 352, 353), (350, 353, 352, 354), (355, 361, 359, 358), (356, 358, 359, 360), (357, 360, 359, 361), (100, 271, 269, 97), (271, 270, 268, 269), (322, 326, 281, 279), (326, 320, 280, 281), (357, 361, 288, 282), (361, 355, 284, 288), (279, 281, 291, 289), (281, 280, 290, 291), (283, 287, 278, 272), (287, 284, 274, 278), (273, 277, 298, 292), (277, 274, 294, 298), (292, 295, 305, 299), (295, 293, 301, 305), (299, 302, 312, 306), (302, 300, 308, 312), (306, 309, 319, 313), (309, 307, 315, 319), (313, 316, 325, 322), (316, 314, 321, 325), (289, 291, 333, 327), (291, 290, 329, 333), (327, 330, 340, 334), (330, 328, 336, 340), (334, 337, 347, 341), (337, 335, 343, 347), (341, 344, 354, 348), (344, 342, 350, 354), (348, 351, 360, 357), (351, 349, 356, 360), (328, 332, 323, 321), (332, 329, 320, 323), (335, 339, 318, 315), (339, 336, 314, 318), (342, 346, 311, 308), (346, 343, 307, 311), (349, 353, 304, 301), (353, 350, 300, 304), (355, 358, 297, 294), (358, 356, 293, 297), (270, 271, 285, 283), (271, 100, 282, 285), (97, 269, 275, 273), (269, 268, 272, 275), (270, 283, 272, 268)])
me_plane_001.polygons.foreach_set('use_smooth', [True] * 368)
me_plane_001.polygons.foreach_set('material_index', [0, 0, 0, 0, 0, 0, 0, 0, 0, 0, 0, 0, 0, 0, 0, 0, 0, 1, 0, 0, 0, 0, 0, 0, 0, 0, 0, 0, 0, 0, 0, 0, 0, 0, 0, 0, 0, 0, 0, 0, 0, 0, 0, 0, 0, 0, 0, 0, 0, 0, 0, 0, 0, 0, 0, 0, 0, 0, 0, 0, 0, 0, 0, 0, 0, 0, 0, 0, 0, 0, 0, 0, 0, 0, 0, 0, 0, 0, 0, 0, 0, 0, 1, 1, 1, 1, 1, 1, 1, 1, 1, 1, 1, 1, 1, 1, 1, 1, 1, 1, 1, 1, 1, 1, 1, 1, 1, 1, 1, 1, 1, 1, 1, 1, 1, 1, 1, 1, 1, 1, 1, 1, 1, 1, 1, 1, 1, 1, 1, 1, 1, 1, 1, 1, 1, 1, 1, 1, 1, 1, 1, 1, 1, 1, 1, 1, 1, 1, 1, 1, 1, 1, 1, 1, 1, 1, 1, 1, 1, 1, 1, 1, 1, 1, 1, 1, 1, 1, 1, 1, 1, 1, 1, 1, 1, 1, 1, 1, 1, 1, 1, 1, 1, 1, 1, 1, 1, 0, 0, 0, 0, 0, 0, 0, 0, 0, 0, 0, 0, 0, 0, 0, 0, 0, 1, 0, 0, 0, 0, 0, 0, 0, 0, 0, 0, 0, 0, 0, 0, 0, 0, 0, 0, 0, 0, 0, 0, 0, 0, 0, 0, 0, 0, 0, 0, 0, 0, 0, 0, 0, 0, 0, 0, 0, 0, 0, 0, 0, 0, 0, 0, 0, 0, 0, 0, 0, 0, 0, 0, 0, 0, 0, 0, 0, 0, 0, 0, 0, 0, 1, 1, 1, 1, 1, 1, 1, 1, 1, 1, 1, 1, 1, 1, 1, 1, 1, 1, 1, 1, 1, 1, 1, 1, 1, 1, 1, 1, 1, 1, 1, 1, 1, 1, 1, 1, 1, 1, 1, 1, 1, 1, 1, 1, 1, 1, 1, 1, 1, 1, 1, 1, 1, 1, 1, 1, 1, 1, 1, 1, 1, 1, 1, 1, 1, 1, 1, 1, 1, 1, 1, 1, 1, 1, 1, 1, 1, 1, 1, 1, 1, 1, 1, 1, 1, 1, 1, 1, 1, 1, 1, 1, 1, 1, 1, 1, 1, 1, 1])
_uv = me_plane_001.uv_layers.new(name='UVMap')
_uv.uv.foreach_set('vector', [0.9511, 0.001433, 0.9511, 0.5879, 0.9374, 0.5879, 0.9374, 0.001433, 0.9526, 0.6007, 0.9526, 0.4054, 0.9662, 0.4054, 0.9662, 0.6007, 0.9526, 0.4034, 0.9526, 0.0, 0.9662, 0.0, 0.9662, 0.4034, 0.8676, 0.935, 0.8676, 0.6154, 0.8721, 0.6154, 0.8721, 0.935, 0.0, 0.8579, 0.0, 0.5893, 0.01368, 0.5893, 0.01368, 0.8579, 0.1874, 0.5893, 0.1874, 0.7753, 0.1802, 0.7753, 0.1802, 0.5893, 0.232, 0.5473, 0.232, 0.04201, 0.2706, 0.00346, 0.2706, 0.5859, 0.8486, 0.5065, 0.8486, 0.8529, 0.8414, 0.8529, 0.8414, 0.5065, 0.8486, 0.8549, 0.8486, 0.9902, 0.8414, 0.9902, 0.8414, 0.8549, 0.713, 0.01809, 0.5641, 0.01809, 0.5475, 0.001433, 0.7297, 0.001433, 0.03998, 0.04201, 0.03998, 0.5473, 0.001433, 0.5859, 0.001433, 0.00346, 0.23, 0.03998, 0.04201, 0.03998, 0.00346, 0.001433, 0.2685, 0.001433, 0.04201, 0.5493, 0.23, 0.5493, 0.2685, 0.5879, 0.00346, 0.5879, 0.8676, 0.6134, 0.8676, 0.5065, 0.8721, 0.5065, 0.8721, 0.6134, 0.8617, 0.5079, 0.8617, 0.9725, 0.8572, 0.9725, 0.8572, 0.5079, 0.5454, 0.9725, 0.5454, 0.5079, 0.6927, 0.5079, 0.6927, 0.9725, 0.2228, 0.7378, 0.2228, 0.5908, 0.2273, 0.5908, 0.2273, 0.7378, 0.2219, 0.6059, 0.2179, 0.6059, 0.2179, 0.5893, 0.2219, 0.5893, 0.5641, 0.4884, 0.713, 0.4884, 0.7297, 0.5051, 0.5475, 0.5051, 0.7151, 0.4864, 0.7151, 0.02011, 0.7317, 0.00346, 0.7317, 0.503, 0.5621, 0.02011, 0.5621, 0.4864, 0.5454, 0.503, 0.5454, 0.00346, 0.04141, 0.04285, 0.03998, 0.04201, 0.04201, 0.03998, 0.04285, 0.04141, 0.04141, 0.5465, 0.04285, 0.5479, 0.04201, 0.5493, 0.03998, 0.5473, 0.2291, 0.5479, 0.2306, 0.5465, 0.232, 0.5473, 0.23, 0.5493, 0.2306, 0.04285, 0.2291, 0.04141, 0.23, 0.03998, 0.232, 0.04201, 0.001433, 0.00346, 0.0, 0.001433, 0.001433, 0.0, 0.00346, 0.001433, 0.001433, 0.5859, 0.00346, 0.5879, 0.001433, 0.5893, 0.0, 0.5879, 0.2685, 0.5879, 0.2706, 0.5859, 0.272, 0.5879, 0.2706, 0.5893, 0.2706, 0.00346, 0.2685, 0.001433, 0.2706, 0.0, 0.272, 0.001433, 0.5635, 0.02095, 0.5621, 0.02011, 0.5641, 0.01809, 0.5649, 0.01952, 0.5635, 0.4855, 0.5649, 0.487, 0.5641, 0.4884, 0.5621, 0.4864, 0.7122, 0.487, 0.7136, 0.4855, 0.7151, 0.4864, 0.713, 0.4884, 0.7136, 0.02095, 0.7122, 0.01952, 0.713, 0.01809, 0.7151, 0.02011, 0.5454, 0.00346, 0.544, 0.001433, 0.5454, 0.0, 0.5475, 0.001433, 0.5454, 0.503, 0.5475, 0.5051, 0.5454, 0.5065, 0.544, 0.5051, 0.7297, 0.5051, 0.7317, 0.503, 0.7332, 0.5051, 0.7317, 0.5065, 0.7317, 0.00346, 0.7297, 0.001433, 0.7317, 0.0, 0.7332, 0.001433, 0.8721, 0.6154, 0.8721, 0.6134, 0.8736, 0.6144, 0.2273, 0.5893, 0.2287, 0.5908, 0.2273, 0.5908, 0.8572, 0.974, 0.8557, 0.9725, 0.8572, 0.9725, 0.8572, 0.5079, 0.8557, 0.5079, 0.8572, 0.5065, 0.9526, 0.00346, 0.9526, 0.5859, 0.9511, 0.5879, 0.9511, 0.001433, 0.00346, 0.5879, 0.2685, 0.5879, 0.2706, 0.5893, 0.001433, 0.5893, 0.2706, 0.5859, 0.2706, 0.00346, 0.272, 0.001433, 0.272, 0.5879, 0.2685, 0.001433, 0.00346, 0.001433, 0.001433, 0.0, 0.2706, 0.0, 0.9511, 0.001433, 0.9374, 0.001433, 0.9374, 0.0, 0.9511, 0.0, 0.01368, 0.8594, 0.0, 0.8594, 0.0, 0.8579, 0.01368, 0.8579, 0.9526, 0.4034, 0.9662, 0.4034, 0.9662, 0.4054, 0.9526, 0.4054, 0.9374, 0.5879, 0.9511, 0.5879, 0.9511, 0.5893, 0.9374, 0.5893, 0.9813, 0.001433, 0.9813, 0.5051, 0.9799, 0.5059, 0.9799, 0.0005936, 0.04285, 0.5479, 0.2291, 0.5479, 0.23, 0.5493, 0.04201, 0.5493, 0.2306, 0.5465, 0.2306, 0.04285, 0.232, 0.04201, 0.232, 0.5473, 0.2291, 0.04141, 0.04285, 0.04141, 0.04201, 0.03998, 0.23, 0.03998, 0.00346, 0.001433, 0.04201, 0.03998, 0.03998, 0.04201, 0.001433, 0.00346, 0.04201, 0.5493, 0.00346, 0.5879, 0.001433, 0.5859, 0.03998, 0.5473, 0.232, 0.5473, 0.2706, 0.5859, 0.2685, 0.5879, 0.23, 0.5493, 0.23, 0.03998, 0.2685, 0.001433, 0.2706, 0.00346, 0.232, 0.04201, 0.99, 0.00346, 0.99, 0.503, 0.9885, 0.5051, 0.9885, 0.001433, 0.5475, 0.5051, 0.7297, 0.5051, 0.7317, 0.5065, 0.5454, 0.5065, 0.7317, 0.503, 0.7317, 0.00346, 0.7332, 0.001433, 0.7332, 0.5051, 0.7297, 0.001433, 0.5475, 0.001433, 0.5454, 0.0, 0.7317, 0.0, 0.8486, 0.8549, 0.8414, 0.8549, 0.8414, 0.8529, 0.8486, 0.8529, 0.1802, 0.7753, 0.1874, 0.7753, 0.1874, 0.7768, 0.1802, 0.7768, 0.9813, 0.0, 0.9885, 0.0, 0.9885, 0.001433, 0.9813, 0.001433, 0.9885, 0.5065, 0.9813, 0.5065, 0.9813, 0.5051, 0.9885, 0.5051, 0.5635, 0.02095, 0.5635, 0.4855, 0.5621, 0.4864, 0.5621, 0.02011, 0.5649, 0.487, 0.7122, 0.487, 0.713, 0.4884, 0.5641, 0.4884, 0.7136, 0.4855, 0.7136, 0.02095, 0.7151, 0.02011, 0.7151, 0.4864, 0.7122, 0.01952, 0.5649, 0.01952, 0.5641, 0.01809, 0.713, 0.01809, 0.5475, 0.001433, 0.5641, 0.01809, 0.5621, 0.02011, 0.5454, 0.00346, 0.5641, 0.4884, 0.5475, 0.5051, 0.5454, 0.503, 0.5621, 0.4864, 0.7151, 0.4864, 0.7317, 0.503, 0.7297, 0.5051, 0.713, 0.4884, 0.713, 0.01809, 0.7297, 0.001433, 0.7317, 0.00346, 0.7151, 0.02011, 0.5454, 0.5079, 0.5454, 0.9725, 0.544, 0.9725, 0.544, 0.5079, 0.5454, 0.9725, 0.6927, 0.9725, 0.6927, 0.974, 0.5454, 0.974, 0.8557, 0.9725, 0.8557, 0.5079, 0.8572, 0.5079, 0.8572, 0.9725, 0.6927, 0.5079, 0.5454, 0.5079, 0.5454, 0.5065, 0.6927, 0.5065, 0.8617, 0.5079, 0.8572, 0.5079, 0.8572, 0.5065, 0.8617, 0.5065, 0.8721, 0.6154, 0.8676, 0.6154, 0.8676, 0.6134, 0.8721, 0.6134, 0.2228, 0.5893, 0.2273, 0.5893, 0.2273, 0.5908, 0.2228, 0.5908, 0.8572, 0.9725, 0.8617, 0.9725, 0.8617, 0.974, 0.8572, 0.974, 0.9813, 0.5051, 0.9813, 0.001433, 0.9885, 0.001433, 0.9885, 0.5051, 0.06052, 0.6869, 0.06052, 0.5946, 0.06523, 0.592, 0.06523, 0.6895, 0.06523, 0.6895, 0.06523, 0.592, 0.06993, 0.5901, 0.06993, 0.6914, 0.06993, 0.6914, 0.06993, 0.5901, 0.07464, 0.5893, 0.07464, 0.6922, 0.07464, 0.6922, 0.07464, 0.5893, 0.07934, 0.5901, 0.07934, 0.6914, 0.07934, 0.6914, 0.07934, 0.5901, 0.08404, 0.592, 0.08404, 0.6895, 0.1991, 0.6059, 0.1946, 0.6059, 0.1946, 0.5893, 0.1991, 0.5893, 0.04394, 0.5893, 0.04394, 0.6817, 0.02736, 0.6817, 0.02736, 0.5893, 0.1627, 0.6711, 0.1627, 0.669, 0.1793, 0.669, 0.1793, 0.6711, 0.2037, 0.6059, 0.1991, 0.6059, 0.1991, 0.5893, 0.2037, 0.5893, 0.2083, 0.6059, 0.2037, 0.6059, 0.2037, 0.5893, 0.2083, 0.5893, 0.2131, 0.6059, 0.2083, 0.6059, 0.2083, 0.5893, 0.2131, 0.5893, 0.116, 0.6864, 0.1132, 0.688, 0.1132, 0.5935, 0.116, 0.5951, 0.1066, 0.6906, 0.1038, 0.6911, 0.1038, 0.5904, 0.1066, 0.5908, 0.09253, 0.688, 0.08967, 0.6864, 0.08967, 0.5951, 0.09253, 0.5935, 0.1113, 0.6889, 0.1085, 0.6901, 0.1085, 0.5914, 0.1113, 0.5926, 0.04394, 0.6817, 0.04394, 0.6843, 0.02736, 0.6843, 0.02736, 0.6817, 0.2179, 0.6059, 0.2131, 0.6059, 0.2131, 0.5893, 0.2179, 0.5893, 0.08404, 0.6895, 0.08404, 0.592, 0.08791, 0.5941, 0.08791, 0.6874, 0.1627, 0.669, 0.1627, 0.6661, 0.1793, 0.6661, 0.1793, 0.669, 0.1627, 0.6661, 0.1627, 0.6621, 0.1793, 0.6621, 0.1793, 0.6661, 0.1627, 0.6574, 0.1627, 0.6531, 0.1793, 0.6531, 0.1793, 0.6574, 0.1627, 0.6621, 0.1627, 0.6574, 0.1793, 0.6574, 0.1793, 0.6621, 0.09723, 0.6901, 0.09437, 0.6889, 0.09437, 0.5926, 0.09723, 0.5914, 0.1019, 0.6911, 0.09908, 0.6906, 0.09908, 0.5908, 0.1019, 0.5904, 0.08875, 0.5955, 0.08917, 0.5948, 0.08933, 0.5949, 0.08921, 0.5953, 0.08958, 0.5941, 0.08963, 0.5946, 0.08933, 0.5949, 0.08917, 0.5948, 0.08967, 0.5951, 0.08921, 0.5953, 0.08933, 0.5949, 0.08963, 0.5946, 0.1793, 0.6531, 0.1793, 0.6523, 0.1796, 0.6524, 0.1797, 0.6528, 0.1793, 0.6516, 0.1797, 0.652, 0.1796, 0.6524, 0.1793, 0.6523, 0.1802, 0.6525, 0.1797, 0.6528, 0.1796, 0.6524, 0.1797, 0.652, 0.09345, 0.592, 0.09391, 0.5923, 0.09345, 0.5927, 0.09299, 0.5927, 0.09437, 0.5926, 0.09345, 0.593, 0.09345, 0.5927, 0.09391, 0.5923, 0.09253, 0.5935, 0.09299, 0.5927, 0.09345, 0.5927, 0.09345, 0.593, 0.09816, 0.5901, 0.09862, 0.5904, 0.09816, 0.5908, 0.09769, 0.5907, 0.09908, 0.5908, 0.09816, 0.5911, 0.09816, 0.5908, 0.09862, 0.5904, 0.09723, 0.5914, 0.09769, 0.5907, 0.09816, 0.5908, 0.09816, 0.5911, 0.1029, 0.5893, 0.1033, 0.5899, 0.1029, 0.59, 0.1024, 0.5899, 0.1038, 0.5904, 0.1029, 0.5904, 0.1029, 0.59, 0.1033, 0.5899, 0.1019, 0.5904, 0.1024, 0.5899, 0.1029, 0.59, 0.1029, 0.5904, 0.1076, 0.5901, 0.108, 0.5907, 0.1076, 0.5908, 0.1071, 0.5904, 0.1085, 0.5914, 0.1076, 0.5911, 0.1076, 0.5908, 0.108, 0.5907, 0.1066, 0.5908, 0.1071, 0.5904, 0.1076, 0.5908, 0.1076, 0.5911, 0.1132, 0.5935, 0.1123, 0.593, 0.1123, 0.5927, 0.1127, 0.5927, 0.1113, 0.5926, 0.1118, 0.5923, 0.1123, 0.5927, 0.1123, 0.593, 0.1123, 0.592, 0.1127, 0.5927, 0.1123, 0.5927, 0.1118, 0.5923, 0.1123, 0.6895, 0.1118, 0.6892, 0.1123, 0.6888, 0.1127, 0.6887, 0.1113, 0.6889, 0.1123, 0.6884, 0.1123, 0.6888, 0.1118, 0.6892, 0.1132, 0.688, 0.1127, 0.6887, 0.1123, 0.6888, 0.1123, 0.6884, 0.1076, 0.6914, 0.1071, 0.691, 0.1076, 0.6907, 0.108, 0.6907, 0.1066, 0.6906, 0.1076, 0.6904, 0.1076, 0.6907, 0.1071, 0.691, 0.1085, 0.6901, 0.108, 0.6907, 0.1076, 0.6907, 0.1076, 0.6904, 0.1029, 0.6922, 0.1024, 0.6916, 0.1029, 0.6914, 0.1033, 0.6916, 0.1019, 0.6911, 0.1029, 0.6911, 0.1029, 0.6914, 0.1024, 0.6916, 0.1038, 0.6911, 0.1033, 0.6916, 0.1029, 0.6914, 0.1029, 0.6911, 0.09816, 0.6914, 0.09769, 0.6907, 0.09816, 0.6907, 0.09862, 0.691, 0.09723, 0.6901, 0.09816, 0.6904, 0.09816, 0.6907, 0.09769, 0.6907, 0.09908, 0.6906, 0.09862, 0.691, 0.09816, 0.6907, 0.09816, 0.6904, 0.09253, 0.688, 0.09345, 0.6884, 0.09345, 0.6888, 0.09299, 0.6887, 0.09437, 0.6889, 0.09391, 0.6892, 0.09345, 0.6888, 0.09345, 0.6884, 0.09345, 0.6895, 0.09299, 0.6887, 0.09345, 0.6888, 0.09391, 0.6892, 0.08791, 0.6874, 0.08791, 0.5941, 0.08833, 0.5948, 0.08833, 0.6867, 0.08833, 0.6867, 0.08833, 0.5948, 0.08875, 0.5955, 0.08875, 0.686, 0.1123, 0.592, 0.117, 0.5946, 0.1165, 0.5948, 0.1127, 0.5927, 0.1127, 0.5927, 0.1165, 0.5948, 0.116, 0.5951, 0.1132, 0.5935, 0.09345, 0.6895, 0.08958, 0.6874, 0.08963, 0.6869, 0.09299, 0.6887, 0.09299, 0.6887, 0.08963, 0.6869, 0.08967, 0.6864, 0.09253, 0.688, 0.117, 0.5946, 0.117, 0.6869, 0.1165, 0.6866, 0.1165, 0.5948, 0.236, 0.5893, 0.236, 0.6811, 0.2355, 0.6808, 0.2355, 0.5896, 0.08875, 0.686, 0.08875, 0.5955, 0.08921, 0.5953, 0.08921, 0.6862, 0.08921, 0.6862, 0.08921, 0.5953, 0.08967, 0.5951, 0.08967, 0.6864, 0.08958, 0.5941, 0.09345, 0.592, 0.09299, 0.5927, 0.08963, 0.5946, 0.08963, 0.5946, 0.09299, 0.5927, 0.09253, 0.5935, 0.08967, 0.5951, 0.09345, 0.592, 0.09816, 0.5901, 0.09769, 0.5907, 0.09391, 0.5923, 0.09391, 0.5923, 0.09769, 0.5907, 0.09723, 0.5914, 0.09437, 0.5926, 0.09816, 0.5901, 0.1029, 0.5893, 0.1024, 0.5899, 0.09862, 0.5904, 0.09862, 0.5904, 0.1024, 0.5899, 0.1019, 0.5904, 0.09908, 0.5908, 0.1029, 0.5893, 0.1076, 0.5901, 0.1071, 0.5904, 0.1033, 0.5899, 0.1033, 0.5899, 0.1071, 0.5904, 0.1066, 0.5908, 0.1038, 0.5904, 0.1076, 0.5901, 0.1123, 0.592, 0.1118, 0.5923, 0.108, 0.5907, 0.108, 0.5907, 0.1118, 0.5923, 0.1113, 0.5926, 0.1085, 0.5914, 0.117, 0.6869, 0.1123, 0.6895, 0.1127, 0.6887, 0.1165, 0.6866, 0.1165, 0.6866, 0.1127, 0.6887, 0.1132, 0.688, 0.116, 0.6864, 0.1123, 0.6895, 0.1076, 0.6914, 0.108, 0.6907, 0.1118, 0.6892, 0.1118, 0.6892, 0.108, 0.6907, 0.1085, 0.6901, 0.1113, 0.6889, 0.1076, 0.6914, 0.1029, 0.6922, 0.1033, 0.6916, 0.1071, 0.691, 0.1071, 0.691, 0.1033, 0.6916, 0.1038, 0.6911, 0.1066, 0.6906, 0.1029, 0.6922, 0.09816, 0.6914, 0.09862, 0.691, 0.1024, 0.6916, 0.1024, 0.6916, 0.09862, 0.691, 0.09908, 0.6906, 0.1019, 0.6911, 0.09816, 0.6914, 0.09345, 0.6895, 0.09391, 0.6892, 0.09769, 0.6907, 0.09769, 0.6907, 0.09391, 0.6892, 0.09437, 0.6889, 0.09723, 0.6901, 0.1113, 0.6889, 0.1113, 0.5926, 0.1123, 0.593, 0.1123, 0.6884, 0.1123, 0.6884, 0.1123, 0.593, 0.1132, 0.5935, 0.1132, 0.688, 0.1066, 0.6906, 0.1066, 0.5908, 0.1076, 0.5911, 0.1076, 0.6904, 0.1076, 0.6904, 0.1076, 0.5911, 0.1085, 0.5914, 0.1085, 0.6901, 0.1019, 0.6911, 0.1019, 0.5904, 0.1029, 0.5904, 0.1029, 0.6911, 0.1029, 0.6911, 0.1029, 0.5904, 0.1038, 0.5904, 0.1038, 0.6911, 0.09723, 0.6901, 0.09723, 0.5914, 0.09816, 0.5911, 0.09816, 0.6904, 0.09816, 0.6904, 0.09816, 0.5911, 0.09908, 0.5908, 0.09908, 0.6906, 0.09253, 0.688, 0.09253, 0.5935, 0.09345, 0.593, 0.09345, 0.6884, 0.09345, 0.6884, 0.09345, 0.593, 0.09437, 0.5926, 0.09437, 0.6889, 0.1636, 0.6516, 0.1793, 0.6516, 0.1793, 0.6523, 0.1632, 0.6523, 0.1632, 0.6523, 0.1793, 0.6523, 0.1793, 0.6531, 0.1627, 0.6531, 0.2219, 0.6059, 0.2219, 0.5893, 0.2223, 0.5893, 0.2223, 0.6054, 0.2223, 0.6054, 0.2223, 0.5893, 0.2228, 0.5893, 0.2228, 0.605, 0.1636, 0.6516, 0.1636, 0.5893, 0.1793, 0.5893, 0.1793, 0.6516, 0.9238, 0.001433, 0.9374, 0.001433, 0.9374, 0.5879, 0.9238, 0.5879, 0.9799, 0.6007, 0.9662, 0.6007, 0.9662, 0.4054, 0.9799, 0.4054, 0.9799, 0.4034, 0.9662, 0.4034, 0.9662, 0.0, 0.9799, 0.0, 0.8795, 0.935, 0.875, 0.935, 0.875, 0.6154, 0.8795, 0.6154, 0.02736, 0.8579, 0.01368, 0.8579, 0.01368, 0.5893, 0.02736, 0.5893, 0.1874, 0.5893, 0.1946, 0.5893, 0.1946, 0.7753, 0.1874, 0.7753, 0.312, 0.5473, 0.2734, 0.5859, 0.2734, 0.00346, 0.312, 0.04201, 0.8486, 0.5065, 0.8557, 0.5065, 0.8557, 0.8529, 0.8486, 0.8529, 0.8486, 0.8549, 0.8557, 0.8549, 0.8557, 0.9902, 0.8486, 0.9902, 0.7533, 0.01809, 0.7366, 0.001433, 0.9189, 0.001433, 0.9022, 0.01809, 0.504, 0.04201, 0.5426, 0.00346, 0.5426, 0.5859, 0.504, 0.5473, 0.314, 0.03998, 0.2755, 0.001433, 0.5405, 0.001433, 0.502, 0.03998, 0.502, 0.5493, 0.5405, 0.5879, 0.2755, 0.5879, 0.314, 0.5493, 0.8795, 0.6134, 0.875, 0.6134, 0.875, 0.5065, 0.8795, 0.5065, 0.8617, 0.5079, 0.8662, 0.5079, 0.8662, 0.9725, 0.8617, 0.9725, 0.8399, 0.9725, 0.6927, 0.9725, 0.6927, 0.5079, 0.8399, 0.5079, 0.2347, 0.7378, 0.2302, 0.7378, 0.2302, 0.5908, 0.2347, 0.5908, 0.2219, 0.6059, 0.2219, 0.6225, 0.2179, 0.6225, 0.2179, 0.6059, 0.9022, 0.4884, 0.9189, 0.5051, 0.7366, 0.5051, 0.7533, 0.4884, 0.7512, 0.4864, 0.7346, 0.503, 0.7346, 0.00346, 0.7512, 0.02011, 0.9042, 0.02011, 0.9209, 0.00346, 0.9209, 0.503, 0.9042, 0.4864, 0.5026, 0.04285, 0.5011, 0.04141, 0.502, 0.03998, 0.504, 0.04201, 0.5026, 0.5465, 0.504, 0.5473, 0.502, 0.5493, 0.5011, 0.5479, 0.3148, 0.5479, 0.314, 0.5493, 0.312, 0.5473, 0.3134, 0.5465, 0.3134, 0.04285, 0.312, 0.04201, 0.314, 0.03998, 0.3148, 0.04141, 0.5426, 0.00346, 0.5405, 0.001433, 0.5426, 0.0, 0.544, 0.001433, 0.5426, 0.5859, 0.544, 0.5879, 0.5426, 0.5893, 0.5405, 0.5879, 0.2755, 0.5879, 0.2734, 0.5893, 0.272, 0.5879, 0.2734, 0.5859, 0.2734, 0.00346, 0.272, 0.001433, 0.2734, 0.0, 0.2755, 0.001433, 0.9028, 0.02095, 0.9014, 0.01952, 0.9022, 0.01809, 0.9042, 0.02011, 0.9028, 0.4855, 0.9042, 0.4864, 0.9022, 0.4884, 0.9014, 0.487, 0.7541, 0.487, 0.7533, 0.4884, 0.7512, 0.4864, 0.7527, 0.4855, 0.7527, 0.02095, 0.7512, 0.02011, 0.7533, 0.01809, 0.7541, 0.01952, 0.9209, 0.00346, 0.9189, 0.001433, 0.9209, 0.0, 0.9223, 0.001433, 0.9209, 0.503, 0.9223, 0.5051, 0.9209, 0.5065, 0.9189, 0.5051, 0.7366, 0.5051, 0.7346, 0.5065, 0.7332, 0.5051, 0.7346, 0.503, 0.7346, 0.00346, 0.7332, 0.001433, 0.7346, 0.0, 0.7366, 0.001433, 0.875, 0.6154, 0.8736, 0.6144, 0.875, 0.6134, 0.2302, 0.5893, 0.2302, 0.5908, 0.2287, 0.5908, 0.8662, 0.974, 0.8662, 0.9725, 0.8676, 0.9725, 0.8662, 0.5079, 0.8662, 0.5065, 0.8676, 0.5079, 0.9223, 0.00346, 0.9238, 0.001433, 0.9238, 0.5879, 0.9223, 0.5859, 0.5405, 0.5879, 0.5426, 0.5893, 0.2734, 0.5893, 0.2755, 0.5879, 0.2734, 0.5859, 0.272, 0.5879, 0.272, 0.001433, 0.2734, 0.00346, 0.2755, 0.001433, 0.2734, 0.0, 0.5426, 0.0, 0.5405, 0.001433, 0.9238, 0.001433, 0.9238, 0.0, 0.9374, 0.0, 0.9374, 0.001433, 0.01368, 0.8594, 0.01368, 0.8579, 0.02736, 0.8579, 0.02736, 0.8594, 0.9799, 0.4034, 0.9799, 0.4054, 0.9662, 0.4054, 0.9662, 0.4034, 0.9374, 0.5879, 0.9374, 0.5893, 0.9238, 0.5893, 0.9238, 0.5879, 0.9986, 0.001433, 1.0, 0.0005936, 1.0, 0.5059, 0.9986, 0.5051, 0.5011, 0.5479, 0.502, 0.5493, 0.314, 0.5493, 0.3148, 0.5479, 0.3134, 0.5465, 0.312, 0.5473, 0.312, 0.04201, 0.3134, 0.04285, 0.3148, 0.04141, 0.314, 0.03998, 0.502, 0.03998, 0.5011, 0.04141, 0.5405, 0.001433, 0.5426, 0.00346, 0.504, 0.04201, 0.502, 0.03998, 0.502, 0.5493, 0.504, 0.5473, 0.5426, 0.5859, 0.5405, 0.5879, 0.312, 0.5473, 0.314, 0.5493, 0.2755, 0.5879, 0.2734, 0.5859, 0.314, 0.03998, 0.312, 0.04201, 0.2734, 0.00346, 0.2755, 0.001433, 0.99, 0.00346, 0.9914, 0.001433, 0.9914, 0.5051, 0.99, 0.503, 0.9189, 0.5051, 0.9209, 0.5065, 0.7346, 0.5065, 0.7366, 0.5051, 0.7346, 0.503, 0.7332, 0.5051, 0.7332, 0.001433, 0.7346, 0.00346, 0.7366, 0.001433, 0.7346, 0.0, 0.9209, 0.0, 0.9189, 0.001433, 0.8486, 0.8549, 0.8486, 0.8529, 0.8557, 0.8529, 0.8557, 0.8549, 0.1946, 0.7753, 0.1946, 0.7768, 0.1874, 0.7768, 0.1874, 0.7753, 0.9986, 0.0, 0.9986, 0.001433, 0.9914, 0.001433, 0.9914, 0.0, 0.9914, 0.5065, 0.9914, 0.5051, 0.9986, 0.5051, 0.9986, 0.5065, 0.9028, 0.02095, 0.9042, 0.02011, 0.9042, 0.4864, 0.9028, 0.4855, 0.9014, 0.487, 0.9022, 0.4884, 0.7533, 0.4884, 0.7541, 0.487, 0.7527, 0.4855, 0.7512, 0.4864, 0.7512, 0.02011, 0.7527, 0.02095, 0.7541, 0.01952, 0.7533, 0.01809, 0.9022, 0.01809, 0.9014, 0.01952, 0.9189, 0.001433, 0.9209, 0.00346, 0.9042, 0.02011, 0.9022, 0.01809, 0.9022, 0.4884, 0.9042, 0.4864, 0.9209, 0.503, 0.9189, 0.5051, 0.7512, 0.4864, 0.7533, 0.4884, 0.7366, 0.5051, 0.7346, 0.503, 0.7533, 0.01809, 0.7512, 0.02011, 0.7346, 0.00346, 0.7366, 0.001433, 0.8399, 0.5079, 0.8414, 0.5079, 0.8414, 0.9725, 0.8399, 0.9725, 0.8399, 0.9725, 0.8399, 0.974, 0.6927, 0.974, 0.6927, 0.9725, 0.8676, 0.9725, 0.8662, 0.9725, 0.8662, 0.5079, 0.8676, 0.5079, 0.6927, 0.5079, 0.6927, 0.5065, 0.8399, 0.5065, 0.8399, 0.5079, 0.8617, 0.5079, 0.8617, 0.5065, 0.8662, 0.5065, 0.8662, 0.5079, 0.875, 0.6154, 0.875, 0.6134, 0.8795, 0.6134, 0.8795, 0.6154, 0.2347, 0.5893, 0.2347, 0.5908, 0.2302, 0.5908, 0.2302, 0.5893, 0.8662, 0.9725, 0.8662, 0.974, 0.8617, 0.974, 0.8617, 0.9725, 0.9986, 0.5051, 0.9914, 0.5051, 0.9914, 0.001433, 0.9986, 0.001433, 0.1991, 0.6059, 0.1991, 0.6225, 0.1946, 0.6225, 0.1946, 0.6059, 0.04394, 0.5893, 0.06052, 0.5893, 0.06052, 0.6817, 0.04394, 0.6817, 0.1627, 0.6711, 0.1461, 0.6711, 0.1461, 0.669, 0.1627, 0.669, 0.2037, 0.6059, 0.2037, 0.6225, 0.1991, 0.6225, 0.1991, 0.6059, 0.2083, 0.6059, 0.2083, 0.6225, 0.2037, 0.6225, 0.2037, 0.6059, 0.2131, 0.6059, 0.2131, 0.6225, 0.2083, 0.6225, 0.2083, 0.6059, 0.1179, 0.6864, 0.1179, 0.5951, 0.1208, 0.5935, 0.1208, 0.688, 0.1273, 0.6906, 0.1273, 0.5908, 0.1302, 0.5904, 0.1302, 0.6911, 0.1414, 0.688, 0.1414, 0.5935, 0.1443, 0.5951, 0.1443, 0.6864, 0.1226, 0.6889, 0.1226, 0.5926, 0.1255, 0.5914, 0.1255, 0.6901, 0.04394, 0.6817, 0.06052, 0.6817, 0.06052, 0.6843, 0.04394, 0.6843, 0.2179, 0.6059, 0.2179, 0.6225, 0.2131, 0.6225, 0.2131, 0.6059, 0.1627, 0.669, 0.1461, 0.669, 0.1461, 0.6661, 0.1627, 0.6661, 0.1627, 0.6661, 0.1461, 0.6661, 0.1461, 0.6621, 0.1627, 0.6621, 0.1627, 0.6574, 0.1461, 0.6574, 0.1461, 0.6531, 0.1627, 0.6531, 0.1627, 0.6621, 0.1461, 0.6621, 0.1461, 0.6574, 0.1627, 0.6574, 0.1367, 0.6901, 0.1367, 0.5914, 0.1396, 0.5926, 0.1396, 0.6889, 0.132, 0.6911, 0.132, 0.5904, 0.1349, 0.5908, 0.1349, 0.6906, 0.1452, 0.5955, 0.1447, 0.5953, 0.1446, 0.5949, 0.1448, 0.5948, 0.1444, 0.5941, 0.1448, 0.5948, 0.1446, 0.5949, 0.1443, 0.5946, 0.1443, 0.5951, 0.1443, 0.5946, 0.1446, 0.5949, 0.1447, 0.5953, 0.1461, 0.6531, 0.1457, 0.6528, 0.1458, 0.6524, 0.1461, 0.6523, 0.1461, 0.6516, 0.1461, 0.6523, 0.1458, 0.6524, 0.1457, 0.652, 0.1452, 0.6525, 0.1457, 0.652, 0.1458, 0.6524, 0.1457, 0.6528, 0.1405, 0.592, 0.141, 0.5927, 0.1405, 0.5927, 0.14, 0.5923, 0.1396, 0.5926, 0.14, 0.5923, 0.1405, 0.5927, 0.1405, 0.593, 0.1414, 0.5935, 0.1405, 0.593, 0.1405, 0.5927, 0.141, 0.5927, 0.1358, 0.5901, 0.1362, 0.5907, 0.1358, 0.5908, 0.1353, 0.5904, 0.1349, 0.5908, 0.1353, 0.5904, 0.1358, 0.5908, 0.1358, 0.5911, 0.1367, 0.5914, 0.1358, 0.5911, 0.1358, 0.5908, 0.1362, 0.5907, 0.1311, 0.5893, 0.1315, 0.5899, 0.1311, 0.59, 0.1306, 0.5899, 0.1302, 0.5904, 0.1306, 0.5899, 0.1311, 0.59, 0.1311, 0.5904, 0.132, 0.5904, 0.1311, 0.5904, 0.1311, 0.59, 0.1315, 0.5899, 0.1264, 0.5901, 0.1268, 0.5904, 0.1264, 0.5908, 0.1259, 0.5907, 0.1255, 0.5914, 0.1259, 0.5907, 0.1264, 0.5908, 0.1264, 0.5911, 0.1273, 0.5908, 0.1264, 0.5911, 0.1264, 0.5908, 0.1268, 0.5904, 0.1208, 0.5935, 0.1212, 0.5927, 0.1217, 0.5927, 0.1217, 0.593, 0.1226, 0.5926, 0.1217, 0.593, 0.1217, 0.5927, 0.1221, 0.5923, 0.1217, 0.592, 0.1221, 0.5923, 0.1217, 0.5927, 0.1212, 0.5927, 0.1217, 0.6895, 0.1212, 0.6887, 0.1217, 0.6888, 0.1221, 0.6892, 0.1226, 0.6889, 0.1221, 0.6892, 0.1217, 0.6888, 0.1217, 0.6884, 0.1208, 0.688, 0.1217, 0.6884, 0.1217, 0.6888, 0.1212, 0.6887, 0.1264, 0.6914, 0.1259, 0.6907, 0.1264, 0.6907, 0.1268, 0.691, 0.1273, 0.6906, 0.1268, 0.691, 0.1264, 0.6907, 0.1264, 0.6904, 0.1255, 0.6901, 0.1264, 0.6904, 0.1264, 0.6907, 0.1259, 0.6907, 0.1311, 0.6922, 0.1306, 0.6916, 0.1311, 0.6914, 0.1315, 0.6916, 0.132, 0.6911, 0.1315, 0.6916, 0.1311, 0.6914, 0.1311, 0.6911, 0.1302, 0.6911, 0.1311, 0.6911, 0.1311, 0.6914, 0.1306, 0.6916, 0.1358, 0.6914, 0.1353, 0.691, 0.1358, 0.6907, 0.1362, 0.6907, 0.1367, 0.6901, 0.1362, 0.6907, 0.1358, 0.6907, 0.1358, 0.6904, 0.1349, 0.6906, 0.1358, 0.6904, 0.1358, 0.6907, 0.1353, 0.691, 0.1414, 0.688, 0.141, 0.6887, 0.1405, 0.6888, 0.1405, 0.6884, 0.1396, 0.6889, 0.1405, 0.6884, 0.1405, 0.6888, 0.14, 0.6892, 0.1405, 0.6895, 0.14, 0.6892, 0.1405, 0.6888, 0.141, 0.6887, 0.2355, 0.6826, 0.2351, 0.6819, 0.2351, 0.59, 0.2355, 0.5893, 0.2351, 0.6819, 0.2347, 0.6812, 0.2347, 0.5907, 0.2351, 0.59, 0.1217, 0.592, 0.1212, 0.5927, 0.1174, 0.5948, 0.117, 0.5946, 0.1212, 0.5927, 0.1208, 0.5935, 0.1179, 0.5951, 0.1174, 0.5948, 0.1405, 0.6895, 0.141, 0.6887, 0.1443, 0.6869, 0.1444, 0.6874, 0.141, 0.6887, 0.1414, 0.688, 0.1443, 0.6864, 0.1443, 0.6869, 0.117, 0.5946, 0.1174, 0.5948, 0.1174, 0.6866, 0.117, 0.6869, 0.236, 0.5893, 0.2364, 0.5896, 0.2364, 0.6808, 0.236, 0.6811, 0.1452, 0.686, 0.1447, 0.6862, 0.1447, 0.5953, 0.1452, 0.5955, 0.1447, 0.6862, 0.1443, 0.6864, 0.1443, 0.5951, 0.1447, 0.5953, 0.1444, 0.5941, 0.1443, 0.5946, 0.141, 0.5927, 0.1405, 0.592, 0.1443, 0.5946, 0.1443, 0.5951, 0.1414, 0.5935, 0.141, 0.5927, 0.1405, 0.592, 0.14, 0.5923, 0.1362, 0.5907, 0.1358, 0.5901, 0.14, 0.5923, 0.1396, 0.5926, 0.1367, 0.5914, 0.1362, 0.5907, 0.1358, 0.5901, 0.1353, 0.5904, 0.1315, 0.5899, 0.1311, 0.5893, 0.1353, 0.5904, 0.1349, 0.5908, 0.132, 0.5904, 0.1315, 0.5899, 0.1311, 0.5893, 0.1306, 0.5899, 0.1268, 0.5904, 0.1264, 0.5901, 0.1306, 0.5899, 0.1302, 0.5904, 0.1273, 0.5908, 0.1268, 0.5904, 0.1264, 0.5901, 0.1259, 0.5907, 0.1221, 0.5923, 0.1217, 0.592, 0.1259, 0.5907, 0.1255, 0.5914, 0.1226, 0.5926, 0.1221, 0.5923, 0.117, 0.6869, 0.1174, 0.6866, 0.1212, 0.6887, 0.1217, 0.6895, 0.1174, 0.6866, 0.1179, 0.6864, 0.1208, 0.688, 0.1212, 0.6887, 0.1217, 0.6895, 0.1221, 0.6892, 0.1259, 0.6907, 0.1264, 0.6914, 0.1221, 0.6892, 0.1226, 0.6889, 0.1255, 0.6901, 0.1259, 0.6907, 0.1264, 0.6914, 0.1268, 0.691, 0.1306, 0.6916, 0.1311, 0.6922, 0.1268, 0.691, 0.1273, 0.6906, 0.1302, 0.6911, 0.1306, 0.6916, 0.1311, 0.6922, 0.1315, 0.6916, 0.1353, 0.691, 0.1358, 0.6914, 0.1315, 0.6916, 0.132, 0.6911, 0.1349, 0.6906, 0.1353, 0.691, 0.1358, 0.6914, 0.1362, 0.6907, 0.14, 0.6892, 0.1405, 0.6895, 0.1362, 0.6907, 0.1367, 0.6901, 0.1396, 0.6889, 0.14, 0.6892, 0.1226, 0.6889, 0.1217, 0.6884, 0.1217, 0.593, 0.1226, 0.5926, 0.1217, 0.6884, 0.1208, 0.688, 0.1208, 0.5935, 0.1217, 0.593, 0.1273, 0.6906, 0.1264, 0.6904, 0.1264, 0.5911, 0.1273, 0.5908, 0.1264, 0.6904, 0.1255, 0.6901, 0.1255, 0.5914, 0.1264, 0.5911, 0.132, 0.6911, 0.1311, 0.6911, 0.1311, 0.5904, 0.132, 0.5904, 0.1311, 0.6911, 0.1302, 0.6911, 0.1302, 0.5904, 0.1311, 0.5904, 0.1367, 0.6901, 0.1358, 0.6904, 0.1358, 0.5911, 0.1367, 0.5914, 0.1358, 0.6904, 0.1349, 0.6906, 0.1349, 0.5908, 0.1358, 0.5911, 0.1414, 0.688, 0.1405, 0.6884, 0.1405, 0.593, 0.1414, 0.5935, 0.1405, 0.6884, 0.1396, 0.6889, 0.1396, 0.5926, 0.1405, 0.593, 0.1618, 0.6516, 0.1622, 0.6523, 0.1461, 0.6523, 0.1461, 0.6516, 0.1622, 0.6523, 0.1627, 0.6531, 0.1461, 0.6531, 0.1461, 0.6523, 0.2219, 0.6059, 0.2223, 0.6064, 0.2223, 0.6225, 0.2219, 0.6225, 0.2223, 0.6064, 0.2228, 0.6068, 0.2228, 0.6225, 0.2223, 0.6225, 0.1618, 0.6516, 0.1461, 0.6516, 0.1461, 0.5893, 0.1618, 0.5893])
me_plane_001.materials.append(mat_003)
me_plane_001.materials.append(mat_003)
me_plane_001.update()
me_x = bpy.data.meshes.new('円')
me_x.from_pydata([(-1.243e-07, -0.03, -0.04236), (0.008264, -0.03, -0.04155), (0.01621, -0.03, -0.03913), (0.02353, -0.03, -0.03522), (0.02995, -0.03, -0.02995), (0.03522, -0.03, -0.02353), (0.03914, -0.03, -0.01621), (0.04155, -0.03, -0.008263), (0.04236, -0.03, 9.648e-07), (0.04155, -0.03, 0.008265), (0.03914, -0.03, 0.01621), (0.03522, -0.03, 0.02354), (0.02995, -0.03, 0.02995), (0.02353, -0.03, 0.03522), (0.01621, -0.03, 0.03914), (0.008264, -0.03, 0.04155), (-1.243e-07, -0.03, 0.04236), (-0.008264, -0.03, 0.04155), (-0.01621, -0.03, 0.03914), (-0.02353, -0.03, 0.03522), (-0.02995, -0.03, 0.02995), (-0.03522, -0.03, 0.02354), (-0.03914, -0.03, 0.01621), (-0.04155, -0.03, 0.008265), (-0.04236, -0.03, 9.648e-07), (-0.04155, -0.03, -0.008263), (-0.03914, -0.03, -0.01621), (-0.03522, -0.03, -0.02353), (-0.02995, -0.03, -0.02995), (-0.02353, -0.03, -0.03522), (-0.01621, -0.03, -0.03913), (-0.008264, -0.03, -0.04155), (-1.243e-07, -0.2759, -0.04236), (0.008264, -0.2759, -0.04155), (0.01621, -0.2759, -0.03913), (0.02353, -0.2759, -0.03522), (0.02995, -0.2759, -0.02995), (0.03522, -0.2759, -0.02353), (0.03914, -0.2759, -0.01621), (0.04155, -0.2759, -0.008263), (0.04236, -0.2759, 9.648e-07), (0.04155, -0.2759, 0.008265), (0.03914, -0.2759, 0.01621), (0.03522, -0.2759, 0.02354), (0.02995, -0.2759, 0.02995), (0.02353, -0.2759, 0.03522), (0.01621, -0.2759, 0.03914), (0.008264, -0.2759, 0.04155), (-1.243e-07, -0.2759, 0.04236), (-0.008264, -0.2759, 0.04155), (-0.01621, -0.2759, 0.03914), (-0.02353, -0.2759, 0.03522), (-0.02995, -0.2759, 0.02995), (-0.03522, -0.2759, 0.02354), (-0.03914, -0.2759, 0.01621), (-0.04155, -0.2759, 0.008265), (-0.04236, -0.2759, 9.648e-07), (-0.04155, -0.2759, -0.008263), (-0.03914, -0.2759, -0.01621), (-0.03522, -0.2759, -0.02353), (-0.02995, -0.2759, -0.02995), (-0.02353, -0.2759, -0.03522), (-0.01621, -0.2759, -0.03913), (-0.008264, -0.2759, -0.04155), (-1.243e-07, -0.3217, -0.04236), (0.008264, -0.3217, -0.04155), (0.01621, -0.3217, -0.03913), (0.02353, -0.3217, -0.03522), (0.02995, -0.3217, -0.02995), (0.03522, -0.3217, -0.02353), (0.03914, -0.3217, -0.01621), (0.04155, -0.3217, -0.008263), (0.04236, -0.3217, 9.648e-07), (0.04155, -0.3217, 0.008265), (0.03914, -0.3217, 0.01621), (0.03522, -0.3217, 0.02354), (0.02995, -0.3217, 0.02995), (0.02353, -0.3217, 0.03522), (0.01621, -0.3217, 0.03914), (0.008264, -0.3217, 0.04155), (-1.243e-07, -0.3217, 0.04236), (-0.008264, -0.3217, 0.04155), (-0.01621, -0.3217, 0.03914), (-0.02353, -0.3217, 0.03522), (-0.02995, -0.3217, 0.02995), (-0.03522, -0.3217, 0.02354), (-0.03914, -0.3217, 0.01621), (-0.04155, -0.3217, 0.008265), (-0.04236, -0.3217, 9.648e-07), (-0.04155, -0.3217, -0.008263), (-0.03914, -0.3217, -0.01621), (-0.03522, -0.3217, -0.02353), (-0.02995, -0.3217, -0.02995), (-0.02353, -0.3217, -0.03522), (-0.01621, -0.3217, -0.03913), (-0.008264, -0.3217, -0.04155), (0.354, -0.2759, -0.04236), (0.3622, -0.2759, -0.04155), (0.3702, -0.2759, -0.03913), (0.3775, -0.2759, -0.03522), (0.3839, -0.2759, -0.02995), (0.3892, -0.2759, -0.02353), (0.3931, -0.2759, -0.01621), (0.3955, -0.2759, -0.008263), (0.3963, -0.2759, 9.648e-07), (0.3955, -0.2759, 0.008265), (0.3931, -0.2759, 0.01621), (0.3892, -0.2759, 0.02354), (0.3839, -0.2759, 0.02995), (0.3775, -0.2759, 0.03522), (0.3702, -0.2759, 0.03914), (0.3622, -0.2759, 0.04155), (0.354, -0.2759, 0.04236), (0.354, -0.3217, -0.04236), (0.3622, -0.3217, -0.04155), (0.3702, -0.3217, -0.03913), (0.3775, -0.3217, -0.03522), (0.3839, -0.3217, -0.02995), (0.3892, -0.3217, -0.02353), (0.3931, -0.3217, -0.01621), (0.3955, -0.3217, -0.008263), (0.3963, -0.3217, 9.648e-07), (0.3955, -0.3217, 0.008265), (0.3931, -0.3217, 0.01621), (0.3892, -0.3217, 0.02354), (0.3839, -0.3217, 0.02995), (0.3775, -0.3217, 0.03522), (0.3702, -0.3217, 0.03914), (0.3622, -0.3217, 0.04155), (0.354, -0.3217, 0.04236), (0.008264, 0.0, -0.04155), (-1.243e-07, 0.0, -0.04236), (0.01621, 0.0, -0.03913), (0.02353, 0.0, -0.03522), (0.02995, 0.0, -0.02995), (0.03522, 0.0, -0.02353), (0.03914, 0.0, -0.01621), (0.04155, 0.0, -0.008263), (0.04236, 0.0, 9.648e-07), (0.04155, 0.0, 0.008265), (0.03914, 0.0, 0.01621), (0.03522, 0.0, 0.02354), (0.02995, 0.0, 0.02995), (0.02353, 0.0, 0.03522), (0.01621, 0.0, 0.03914), (0.008264, 0.0, 0.04155), (-1.243e-07, 0.0, 0.04236), (-0.008264, 0.0, 0.04155), (-0.01621, 0.0, 0.03914), (-0.02353, 0.0, 0.03522), (-0.02995, 0.0, 0.02995), (-0.03522, 0.0, 0.02354), (-0.03914, 0.0, 0.01621), (-0.04155, 0.0, 0.008265), (-0.04236, 0.0, 9.648e-07), (-0.04155, 0.0, -0.008263), (-0.03914, 0.0, -0.01621), (-0.03522, 0.0, -0.02353), (-0.02995, 0.0, -0.02995), (-0.02353, 0.0, -0.03522), (-0.01621, 0.0, -0.03913), (-0.008264, 0.0, -0.04155), (0.008264, -0.2459, -0.04155), (-1.243e-07, -0.2459, -0.04236), (0.01621, -0.2459, -0.03913), (0.02353, -0.2459, -0.03522), (0.02995, -0.2459, -0.02995), (0.03522, -0.2459, -0.02353), (0.03914, -0.2459, -0.01621), (0.04155, -0.2459, -0.008263), (0.04236, -0.2459, 9.648e-07), (0.04155, -0.2459, 0.008265), (0.03914, -0.2459, 0.01621), (0.03522, -0.2459, 0.02354), (0.02995, -0.2459, 0.02995), (0.02353, -0.2459, 0.03522), (0.01621, -0.2459, 0.03914), (0.008264, -0.2459, 0.04155), (-1.243e-07, -0.2459, 0.04236), (-0.008264, -0.2459, 0.04155), (-0.01621, -0.2459, 0.03914), (-0.02353, -0.2459, 0.03522), (-0.02995, -0.2459, 0.02995), (-0.03522, -0.2459, 0.02354), (-0.03914, -0.2459, 0.01621), (-0.04155, -0.2459, 0.008265), (-0.04236, -0.2459, 9.648e-07), (-0.04155, -0.2459, -0.008263), (-0.03914, -0.2459, -0.01621), (-0.03522, -0.2459, -0.02353), (-0.02995, -0.2459, -0.02995), (-0.02353, -0.2459, -0.03522), (-0.01621, -0.2459, -0.03913), (-0.008264, -0.2459, -0.04155), (-1.243e-07, 0.03, -0.04236), (0.008264, 0.03, -0.04155), (0.01621, 0.03, -0.03913), (0.02353, 0.03, -0.03522), (0.02995, 0.03, -0.02995), (0.03522, 0.03, -0.02353), (0.03914, 0.03, -0.01621), (0.04155, 0.03, -0.008263), (0.04236, 0.03, 9.648e-07), (0.04155, 0.03, 0.008265), (0.03914, 0.03, 0.01621), (0.03522, 0.03, 0.02354), (0.02995, 0.03, 0.02995), (0.02353, 0.03, 0.03522), (0.01621, 0.03, 0.03914), (0.008264, 0.03, 0.04155), (-1.243e-07, 0.03, 0.04236), (-0.008264, 0.03, 0.04155), (-0.01621, 0.03, 0.03914), (-0.02353, 0.03, 0.03522), (-0.02995, 0.03, 0.02995), (-0.03522, 0.03, 0.02354), (-0.03914, 0.03, 0.01621), (-0.04155, 0.03, 0.008265), (-0.04236, 0.03, 9.648e-07), (-0.04155, 0.03, -0.008263), (-0.03914, 0.03, -0.01621), (-0.03522, 0.03, -0.02353), (-0.02995, 0.03, -0.02995), (-0.02353, 0.03, -0.03522), (-0.01621, 0.03, -0.03913), (-0.008264, 0.03, -0.04155), (-1.243e-07, 0.2759, -0.04236), (0.008264, 0.2759, -0.04155), (0.01621, 0.2759, -0.03913), (0.02353, 0.2759, -0.03522), (0.02995, 0.2759, -0.02995), (0.03522, 0.2759, -0.02353), (0.03914, 0.2759, -0.01621), (0.04155, 0.2759, -0.008263), (0.04236, 0.2759, 9.648e-07), (0.04155, 0.2759, 0.008265), (0.03914, 0.2759, 0.01621), (0.03522, 0.2759, 0.02354), (0.02995, 0.2759, 0.02995), (0.02353, 0.2759, 0.03522), (0.01621, 0.2759, 0.03914), (0.008264, 0.2759, 0.04155), (-1.243e-07, 0.2759, 0.04236), (-0.008264, 0.2759, 0.04155), (-0.01621, 0.2759, 0.03914), (-0.02353, 0.2759, 0.03522), (-0.02995, 0.2759, 0.02995), (-0.03522, 0.2759, 0.02354), (-0.03914, 0.2759, 0.01621), (-0.04155, 0.2759, 0.008265), (-0.04236, 0.2759, 9.648e-07), (-0.04155, 0.2759, -0.008263), (-0.03914, 0.2759, -0.01621), (-0.03522, 0.2759, -0.02353), (-0.02995, 0.2759, -0.02995), (-0.02353, 0.2759, -0.03522), (-0.01621, 0.2759, -0.03913), (-0.008264, 0.2759, -0.04155), (-1.243e-07, 0.3217, -0.04236), (0.008264, 0.3217, -0.04155), (0.01621, 0.3217, -0.03913), (0.02353, 0.3217, -0.03522), (0.02995, 0.3217, -0.02995), (0.03522, 0.3217, -0.02353), (0.03914, 0.3217, -0.01621), (0.04155, 0.3217, -0.008263), (0.04236, 0.3217, 9.648e-07), (0.04155, 0.3217, 0.008265), (0.03914, 0.3217, 0.01621), (0.03522, 0.3217, 0.02354), (0.02995, 0.3217, 0.02995), (0.02353, 0.3217, 0.03522), (0.01621, 0.3217, 0.03914), (0.008264, 0.3217, 0.04155), (-1.243e-07, 0.3217, 0.04236), (-0.008264, 0.3217, 0.04155), (-0.01621, 0.3217, 0.03914), (-0.02353, 0.3217, 0.03522), (-0.02995, 0.3217, 0.02995), (-0.03522, 0.3217, 0.02354), (-0.03914, 0.3217, 0.01621), (-0.04155, 0.3217, 0.008265), (-0.04236, 0.3217, 9.648e-07), (-0.04155, 0.3217, -0.008263), (-0.03914, 0.3217, -0.01621), (-0.03522, 0.3217, -0.02353), (-0.02995, 0.3217, -0.02995), (-0.02353, 0.3217, -0.03522), (-0.01621, 0.3217, -0.03913), (-0.008264, 0.3217, -0.04155), (0.354, 0.2759, -0.04236), (0.3622, 0.2759, -0.04155), (0.3702, 0.2759, -0.03913), (0.3775, 0.2759, -0.03522), (0.3839, 0.2759, -0.02995), (0.3892, 0.2759, -0.02353), (0.3931, 0.2759, -0.01621), (0.3955, 0.2759, -0.008263), (0.3963, 0.2759, 9.648e-07), (0.3955, 0.2759, 0.008265), (0.3931, 0.2759, 0.01621), (0.3892, 0.2759, 0.02354), (0.3839, 0.2759, 0.02995), (0.3775, 0.2759, 0.03522), (0.3702, 0.2759, 0.03914), (0.3622, 0.2759, 0.04155), (0.354, 0.2759, 0.04236), (0.354, 0.3217, -0.04236), (0.3622, 0.3217, -0.04155), (0.3702, 0.3217, -0.03913), (0.3775, 0.3217, -0.03522), (0.3839, 0.3217, -0.02995), (0.3892, 0.3217, -0.02353), (0.3931, 0.3217, -0.01621), (0.3955, 0.3217, -0.008263), (0.3963, 0.3217, 9.648e-07), (0.3955, 0.3217, 0.008265), (0.3931, 0.3217, 0.01621), (0.3892, 0.3217, 0.02354), (0.3839, 0.3217, 0.02995), (0.3775, 0.3217, 0.03522), (0.3702, 0.3217, 0.03914), (0.3622, 0.3217, 0.04155), (0.354, 0.3217, 0.04236), (0.008264, 0.2459, -0.04155), (-1.243e-07, 0.2459, -0.04236), (0.01621, 0.2459, -0.03913), (0.02353, 0.2459, -0.03522), (0.02995, 0.2459, -0.02995), (0.03522, 0.2459, -0.02353), (0.03914, 0.2459, -0.01621), (0.04155, 0.2459, -0.008263), (0.04236, 0.2459, 9.648e-07), (0.04155, 0.2459, 0.008265), (0.03914, 0.2459, 0.01621), (0.03522, 0.2459, 0.02354), (0.02995, 0.2459, 0.02995), (0.02353, 0.2459, 0.03522), (0.01621, 0.2459, 0.03914), (0.008264, 0.2459, 0.04155), (-1.243e-07, 0.2459, 0.04236), (-0.008264, 0.2459, 0.04155), (-0.01621, 0.2459, 0.03914), (-0.02353, 0.2459, 0.03522), (-0.02995, 0.2459, 0.02995), (-0.03522, 0.2459, 0.02354), (-0.03914, 0.2459, 0.01621), (-0.04155, 0.2459, 0.008265), (-0.04236, 0.2459, 9.648e-07), (-0.04155, 0.2459, -0.008263), (-0.03914, 0.2459, -0.01621), (-0.03522, 0.2459, -0.02353), (-0.02995, 0.2459, -0.02995), (-0.02353, 0.2459, -0.03522), (-0.01621, 0.2459, -0.03913), (-0.008264, 0.2459, -0.04155)], [], [(59, 60, 190, 189), (7, 6, 136, 137), (32, 33, 162, 163), (58, 59, 189, 188), (6, 5, 135, 136), (0, 31, 161, 131), (57, 58, 188, 187), (5, 4, 134, 135), (31, 30, 160, 161), (56, 57, 187, 186), (4, 3, 133, 134), (30, 29, 159, 160), (55, 56, 186, 185), (3, 2, 132, 133), (29, 28, 158, 159), (54, 55, 185, 184), (2, 1, 130, 132), (28, 27, 157, 158), (53, 54, 184, 183), (1, 0, 131, 130), (27, 26, 156, 157), (52, 53, 183, 182), (26, 25, 155, 156), (51, 52, 182, 181), (25, 24, 154, 155), (50, 51, 181, 180), (24, 23, 153, 154), (49, 50, 180, 179), (23, 22, 152, 153), (48, 49, 179, 178), (22, 21, 151, 152), (47, 48, 178, 177), (54, 53, 85, 86), (67, 68, 117, 116), (55, 54, 86, 87), (46, 45, 109, 110), (56, 55, 87, 88), (66, 67, 116, 115), (57, 56, 88, 89), (45, 44, 108, 109), (58, 57, 89, 90), (79, 80, 129, 128), (59, 58, 90, 91), (65, 66, 115, 114), (44, 43, 107, 108), (60, 59, 91, 92), (78, 79, 128, 127), (64, 65, 114, 113), (61, 60, 92, 93), (43, 42, 106, 107), (77, 78, 127, 126), (62, 61, 93, 94), (49, 48, 80, 81), (42, 41, 105, 106), (63, 62, 94, 95), (50, 49, 81, 82), (76, 77, 126, 125), (32, 63, 95, 64), (51, 50, 82, 83), (80, 48, 112, 129), (52, 51, 83, 84), (41, 40, 104, 105), (53, 52, 84, 85), (75, 76, 125, 124), (105, 104, 121, 122), (106, 105, 122, 123), (107, 106, 123, 124), (108, 107, 124, 125), (109, 108, 125, 126), (110, 109, 126, 127), (97, 96, 113, 114), (111, 110, 127, 128), (98, 97, 114, 115), (112, 111, 128, 129), (99, 98, 115, 116), (100, 99, 116, 117), (101, 100, 117, 118), (102, 101, 118, 119), (103, 102, 119, 120), (104, 103, 120, 121), (33, 32, 96, 97), (47, 46, 110, 111), (68, 69, 118, 117), (34, 33, 97, 98), (48, 47, 111, 112), (69, 70, 119, 118), (35, 34, 98, 99), (32, 64, 113, 96), (70, 71, 120, 119), (36, 35, 99, 100), (71, 72, 121, 120), (37, 36, 100, 101), (72, 73, 122, 121), (38, 37, 101, 102), (73, 74, 123, 122), (39, 38, 102, 103), (74, 75, 124, 123), (40, 39, 103, 104), (65, 64, 95, 94, 93, 92, 91, 90, 89, 88, 87, 86, 85, 84, 83, 82, 81, 80, 79, 78, 77, 76, 75, 74, 73, 72, 71, 70, 69, 68, 67, 66), (144, 143, 175, 176), (130, 131, 163, 162), (158, 157, 189, 190), (145, 144, 176, 177), (132, 130, 162, 164), (159, 158, 190, 191), (146, 145, 177, 178), (133, 132, 164, 165), (160, 159, 191, 192), (147, 146, 178, 179), (134, 133, 165, 166), (161, 160, 192, 193), (148, 147, 179, 180), (135, 134, 166, 167), (131, 161, 193, 163), (149, 148, 180, 181), (136, 135, 167, 168), (150, 149, 181, 182), (137, 136, 168, 169), (151, 150, 182, 183), (138, 137, 169, 170), (152, 151, 183, 184), (139, 138, 170, 171), (153, 152, 184, 185), (140, 139, 171, 172), (154, 153, 185, 186), (141, 140, 172, 173), (155, 154, 186, 187), (142, 141, 173, 174), (156, 155, 187, 188), (143, 142, 174, 175), (157, 156, 188, 189), (33, 34, 164, 162), (8, 7, 137, 138), (60, 61, 191, 190), (34, 35, 165, 164), (9, 8, 138, 139), (61, 62, 192, 191), (35, 36, 166, 165), (10, 9, 139, 140), (62, 63, 193, 192), (36, 37, 167, 166), (11, 10, 140, 141), (63, 32, 163, 193), (37, 38, 168, 167), (12, 11, 141, 142), (38, 39, 169, 168), (13, 12, 142, 143), (39, 40, 170, 169), (14, 13, 143, 144), (40, 41, 171, 170), (15, 14, 144, 145), (41, 42, 172, 171), (16, 15, 145, 146), (42, 43, 173, 172), (17, 16, 146, 147), (43, 44, 174, 173), (18, 17, 147, 148), (44, 45, 175, 174), (19, 18, 148, 149), (45, 46, 176, 175), (20, 19, 149, 150), (46, 47, 177, 176), (21, 20, 150, 151), (253, 351, 352, 254), (201, 137, 136, 200), (226, 325, 324, 227), (252, 350, 351, 253), (200, 136, 135, 199), (194, 131, 161, 225), (251, 349, 350, 252), (199, 135, 134, 198), (225, 161, 160, 224), (250, 348, 349, 251), (198, 134, 133, 197), (224, 160, 159, 223), (249, 347, 348, 250), (197, 133, 132, 196), (223, 159, 158, 222), (248, 346, 347, 249), (196, 132, 130, 195), (222, 158, 157, 221), (247, 345, 346, 248), (195, 130, 131, 194), (221, 157, 156, 220), (246, 344, 345, 247), (220, 156, 155, 219), (245, 343, 344, 246), (219, 155, 154, 218), (244, 342, 343, 245), (218, 154, 153, 217), (243, 341, 342, 244), (217, 153, 152, 216), (242, 340, 341, 243), (216, 152, 151, 215), (241, 339, 340, 242), (248, 280, 279, 247), (261, 310, 311, 262), (249, 281, 280, 248), (240, 304, 303, 239), (250, 282, 281, 249), (260, 309, 310, 261), (251, 283, 282, 250), (239, 303, 302, 238), (252, 284, 283, 251), (273, 322, 323, 274), (253, 285, 284, 252), (259, 308, 309, 260), (238, 302, 301, 237), (254, 286, 285, 253), (272, 321, 322, 273), (258, 307, 308, 259), (255, 287, 286, 254), (237, 301, 300, 236), (271, 320, 321, 272), (256, 288, 287, 255), (243, 275, 274, 242), (236, 300, 299, 235), (257, 289, 288, 256), (244, 276, 275, 243), (270, 319, 320, 271), (226, 258, 289, 257), (245, 277, 276, 244), (274, 323, 306, 242), (246, 278, 277, 245), (235, 299, 298, 234), (247, 279, 278, 246), (269, 318, 319, 270), (299, 316, 315, 298), (300, 317, 316, 299), (301, 318, 317, 300), (302, 319, 318, 301), (303, 320, 319, 302), (304, 321, 320, 303), (291, 308, 307, 290), (305, 322, 321, 304), (292, 309, 308, 291), (306, 323, 322, 305), (293, 310, 309, 292), (294, 311, 310, 293), (295, 312, 311, 294), (296, 313, 312, 295), (297, 314, 313, 296), (298, 315, 314, 297), (227, 291, 290, 226), (241, 305, 304, 240), (262, 311, 312, 263), (228, 292, 291, 227), (242, 306, 305, 241), (263, 312, 313, 264), (229, 293, 292, 228), (226, 290, 307, 258), (264, 313, 314, 265), (230, 294, 293, 229), (265, 314, 315, 266), (231, 295, 294, 230), (266, 315, 316, 267), (232, 296, 295, 231), (267, 316, 317, 268), (233, 297, 296, 232), (268, 317, 318, 269), (234, 298, 297, 233), (259, 260, 261, 262, 263, 264, 265, 266, 267, 268, 269, 270, 271, 272, 273, 274, 275, 276, 277, 278, 279, 280, 281, 282, 283, 284, 285, 286, 287, 288, 289, 258), (144, 338, 337, 143), (130, 324, 325, 131), (158, 352, 351, 157), (145, 339, 338, 144), (132, 326, 324, 130), (159, 353, 352, 158), (146, 340, 339, 145), (133, 327, 326, 132), (160, 354, 353, 159), (147, 341, 340, 146), (134, 328, 327, 133), (161, 355, 354, 160), (148, 342, 341, 147), (135, 329, 328, 134), (131, 325, 355, 161), (149, 343, 342, 148), (136, 330, 329, 135), (150, 344, 343, 149), (137, 331, 330, 136), (151, 345, 344, 150), (138, 332, 331, 137), (152, 346, 345, 151), (139, 333, 332, 138), (153, 347, 346, 152), (140, 334, 333, 139), (154, 348, 347, 153), (141, 335, 334, 140), (155, 349, 348, 154), (142, 336, 335, 141), (156, 350, 349, 155), (143, 337, 336, 142), (157, 351, 350, 156), (227, 324, 326, 228), (202, 138, 137, 201), (254, 352, 353, 255), (228, 326, 327, 229), (203, 139, 138, 202), (255, 353, 354, 256), (229, 327, 328, 230), (204, 140, 139, 203), (256, 354, 355, 257), (230, 328, 329, 231), (205, 141, 140, 204), (257, 355, 325, 226), (231, 329, 330, 232), (206, 142, 141, 205), (232, 330, 331, 233), (207, 143, 142, 206), (233, 331, 332, 234), (208, 144, 143, 207), (234, 332, 333, 235), (209, 145, 144, 208), (235, 333, 334, 236), (210, 146, 145, 209), (236, 334, 335, 237), (211, 147, 146, 210), (237, 335, 336, 238), (212, 148, 147, 211), (238, 336, 337, 239), (213, 149, 148, 212), (239, 337, 338, 240), (214, 150, 149, 213), (240, 338, 339, 241), (215, 151, 150, 214)])
me_x.polygons.foreach_set('use_smooth', [1, 0, 1, 1, 0, 0, 1, 0, 0, 1, 0, 0, 1, 0, 0, 1, 0, 0, 1, 0, 0, 1, 0, 1, 0, 1, 0, 1, 0, 1, 0, 1, 1, 1, 1, 1, 1, 1, 1, 1, 1, 1, 1, 1, 1, 1, 1, 1, 1, 1, 1, 1, 1, 1, 1, 1, 1, 1, 1, 1, 1, 1, 1, 1, 1, 1, 1, 1, 1, 1, 1, 1, 1, 1, 1, 1, 1, 1, 1, 1, 1, 1, 1, 1, 1, 1, 1, 1, 1, 1, 1, 1, 1, 1, 1, 1, 1, 1, 1, 1, 1, 1, 1, 1, 1, 1, 1, 1, 1, 1, 1, 1, 1, 1, 1, 1, 1, 1, 1, 1, 1, 1, 1, 1, 1, 1, 1, 1, 1, 1, 1, 1, 0, 1, 1, 0, 1, 1, 0, 1, 1, 0, 1, 1, 0, 1, 0, 1, 0, 1, 0, 1, 0, 1, 0, 1, 0, 1, 0, 1, 0, 1, 0, 1, 0, 1, 1, 0, 0, 1, 0, 0, 1, 0, 0, 1, 0, 0, 1, 0, 0, 1, 0, 0, 1, 0, 1, 0, 1, 0, 1, 0, 1, 0, 1, 1, 1, 1, 1, 1, 1, 1, 1, 1, 1, 1, 1, 1, 1, 1, 1, 1, 1, 1, 1, 1, 1, 1, 1, 1, 1, 1, 1, 1, 1, 1, 1, 1, 1, 1, 1, 1, 1, 1, 1, 1, 1, 1, 1, 1, 1, 1, 1, 1, 1, 1, 1, 1, 1, 1, 1, 1, 1, 1, 1, 1, 1, 1, 1, 1, 1, 1, 1, 1, 1, 1, 1, 1, 1, 1, 1, 1, 1, 1, 1, 1, 1, 1, 1, 1, 1, 1, 1, 1, 1, 1, 1, 1, 1, 1, 1, 1, 1, 1, 1, 0, 1, 1, 0, 1, 1, 0, 1, 1, 0, 1, 1, 0, 1, 0, 1, 0, 1, 0, 1, 0, 1, 0, 1, 0, 1, 0, 1, 0, 1, 0])
_uv = me_x.uv_layers.new(name='UVマップ')
_uv.uv.foreach_set('vector', [0.0, 0.0, 0.0, 0.0, 0.0, 0.0, 0.0, 0.0, 0.0, 0.0, 0.0, 0.0, 0.0, 0.0, 0.0, 0.0, 0.0, 0.0, 0.0, 0.0, 0.0, 0.0, 0.0, 0.0, 0.0, 0.0, 0.0, 0.0, 0.0, 0.0, 0.0, 0.0, 0.0, 0.0, 0.0, 0.0, 0.0, 0.0, 0.0, 0.0, 0.0, 0.0, 0.0, 0.0, 0.0, 0.0, 0.0, 0.0, 0.0, 0.0, 0.0, 0.0, 0.0, 0.0, 0.0, 0.0, 0.0, 0.0, 0.0, 0.0, 0.0, 0.0, 0.0, 0.0, 0.0, 0.0, 0.0, 0.0, 0.0, 0.0, 0.0, 0.0, 0.0, 0.0, 0.0, 0.0, 0.0, 0.0, 0.0, 0.0, 0.0, 0.0, 0.0, 0.0, 0.0, 0.0, 0.0, 0.0, 0.0, 0.0, 0.0, 0.0, 0.0, 0.0, 0.0, 0.0, 0.0, 0.0, 0.0, 0.0, 0.0, 0.0, 0.0, 0.0, 0.0, 0.0, 0.0, 0.0, 0.0, 0.0, 0.0, 0.0, 0.0, 0.0, 0.0, 0.0, 0.0, 0.0, 0.0, 0.0, 0.0, 0.0, 0.0, 0.0, 0.0, 0.0, 0.0, 0.0, 0.0, 0.0, 0.0, 0.0, 0.0, 0.0, 0.0, 0.0, 0.0, 0.0, 0.0, 0.0, 0.0, 0.0, 0.0, 0.0, 0.0, 0.0, 0.0, 0.0, 0.0, 0.0, 0.0, 0.0, 0.0, 0.0, 0.0, 0.0, 0.0, 0.0, 0.0, 0.0, 0.0, 0.0, 0.0, 0.0, 0.0, 0.0, 0.0, 0.0, 0.0, 0.0, 0.0, 0.0, 0.0, 0.0, 0.0, 0.0, 0.0, 0.0, 0.0, 0.0, 0.0, 0.0, 0.0, 0.0, 0.0, 0.0, 0.0, 0.0, 0.0, 0.0, 0.0, 0.0, 0.0, 0.0, 0.0, 0.0, 0.0, 0.0, 0.0, 0.0, 0.0, 0.0, 0.0, 0.0, 0.0, 0.0, 0.0, 0.0, 0.0, 0.0, 0.0, 0.0, 0.0, 0.0, 0.0, 0.0, 0.0, 0.0, 0.0, 0.0, 0.0, 0.0, 0.0, 0.0, 0.0, 0.0, 0.0, 0.0, 0.0, 0.0, 0.0, 0.0, 0.0, 0.0, 0.0, 0.0, 0.0, 0.0, 0.0, 0.0, 0.0, 0.0, 0.0, 0.0, 0.0, 0.0, 0.0, 0.0, 0.0, 0.0, 0.0, 0.0, 0.0, 0.0, 0.0, 0.0, 0.0, 0.0, 0.0, 0.0, 0.0, 0.0, 0.0, 0.0, 0.0, 0.0, 0.0, 0.0, 0.0, 0.0, 0.0, 0.0, 0.0, 0.0, 0.0, 0.0, 0.0, 0.0, 0.0, 0.0, 0.0, 0.0, 0.0, 0.0, 0.0, 0.0, 0.0, 0.0, 0.0, 0.0, 0.0, 0.0, 0.0, 0.0, 0.0, 0.0, 0.0, 0.0, 0.0, 0.0, 0.0, 0.0, 0.0, 0.0, 0.0, 0.0, 0.0, 0.0, 0.0, 0.0, 0.0, 0.0, 0.0, 0.0, 0.0, 0.0, 0.0, 0.0, 0.0, 0.0, 0.0, 0.0, 0.0, 0.0, 0.0, 0.0, 0.0, 0.0, 0.0, 0.0, 0.0, 0.0, 0.0, 0.0, 0.0, 0.0, 0.0, 0.0, 0.0, 0.0, 0.0, 0.0, 0.0, 0.0, 0.0, 0.0, 0.0, 0.0, 0.0, 0.0, 0.0, 0.0, 0.0, 0.0, 0.0, 0.0, 0.0, 0.0, 0.0, 0.0, 0.0, 0.0, 0.0, 0.0, 0.0, 0.0, 0.0, 0.0, 0.0, 0.0, 0.0, 0.0, 0.0, 0.0, 0.0, 0.0, 0.0, 0.0, 0.0, 0.0, 0.0, 0.0, 0.0, 0.0, 0.0, 0.0, 0.0, 0.0, 0.0, 0.0, 0.0, 0.0, 0.0, 0.0, 0.0, 0.0, 0.0, 0.0, 0.0, 0.0, 0.0, 0.0, 0.0, 0.0, 0.0, 0.0, 0.0, 0.0, 0.0, 0.0, 0.0, 0.0, 0.0, 0.0, 0.0, 0.0, 0.0, 0.0, 0.0, 0.0, 0.0, 0.0, 0.0, 0.0, 0.0, 0.0, 0.0, 0.0, 0.0, 0.0, 0.0, 0.0, 0.0, 0.0, 0.0, 0.0, 0.0, 0.0, 0.0, 0.0, 0.0, 0.0, 0.0, 0.0, 0.0, 0.0, 0.0, 0.0, 0.0, 0.0, 0.0, 0.0, 0.0, 0.0, 0.0, 0.0, 0.0, 0.0, 0.0, 0.0, 0.0, 0.0, 0.0, 0.0, 0.0, 0.0, 0.0, 0.0, 0.0, 0.0, 0.0, 0.0, 0.0, 0.0, 0.0, 0.0, 0.0, 0.0, 0.0, 0.0, 0.0, 0.0, 0.0, 0.0, 0.0, 0.0, 0.0, 0.0, 0.0, 0.0, 0.0, 0.0, 0.0, 0.0, 0.0, 0.0, 0.0, 0.0, 0.0, 0.0, 0.0, 0.0, 0.0, 0.0, 0.0, 0.0, 0.0, 0.0, 0.0, 0.0, 0.0, 0.0, 0.0, 0.0, 0.0, 0.0, 0.0, 0.0, 0.0, 0.0, 0.0, 0.0, 0.0, 0.0, 0.0, 0.0, 0.0, 0.0, 0.0, 0.0, 0.0, 0.0, 0.0, 0.0, 0.0, 0.0, 0.0, 0.0, 0.0, 0.0, 0.0, 0.0, 0.0, 0.0, 0.0, 0.0, 0.0, 0.0, 0.0, 0.0, 0.0, 0.0, 0.0, 0.0, 0.0, 0.0, 0.0, 0.0, 0.0, 0.0, 0.0, 0.0, 0.0, 0.0, 0.0, 0.0, 0.0, 0.0, 0.0, 0.0, 0.0, 0.0, 0.0, 0.0, 0.0, 0.0, 0.0, 0.0, 0.0, 0.0, 0.0, 0.0, 0.0, 0.0, 0.0, 0.0, 0.0, 0.0, 0.0, 0.0, 0.0, 0.0, 0.0, 0.0, 0.0, 0.0, 0.0, 0.0, 0.0, 0.0, 0.0, 0.0, 0.0, 0.0, 0.0, 0.0, 0.0, 0.0, 0.0, 0.0, 0.0, 0.0, 0.0, 0.0, 0.0, 0.0, 0.0, 0.0, 0.0, 0.0, 0.0, 0.0, 0.0, 0.0, 0.0, 0.0, 0.0, 0.0, 0.0, 0.0, 0.0, 0.0, 0.0, 0.0, 0.0, 0.0, 0.0, 0.0, 0.0, 0.0, 0.0, 0.0, 0.0, 0.0, 0.0, 0.0, 0.0, 0.0, 0.0, 0.0, 0.0, 0.0, 0.0, 0.0, 0.0, 0.0, 0.0, 0.0, 0.0, 0.0, 0.0, 0.0, 0.0, 0.0, 0.0, 0.0, 0.0, 0.0, 0.0, 0.0, 0.0, 0.0, 0.0, 0.0, 0.0, 0.0, 0.0, 0.0, 0.0, 0.0, 0.0, 0.0, 0.0, 0.0, 0.0, 0.0, 0.0, 0.0, 0.0, 0.0, 0.0, 0.0, 0.0, 0.0, 0.0, 0.0, 0.0, 0.0, 0.0, 0.0, 0.0, 0.0, 0.0, 0.0, 0.0, 0.0, 0.0, 0.0, 0.0, 0.0, 0.0, 0.0, 0.0, 0.0, 0.0, 0.0, 0.0, 0.0, 0.0, 0.0, 0.0, 0.0, 0.0, 0.0, 0.0, 0.0, 0.0, 0.0, 0.0, 0.0, 0.0, 0.0, 0.0, 0.0, 0.0, 0.0, 0.0, 0.0, 0.0, 0.0, 0.0, 0.0, 0.0, 0.0, 0.0, 0.0, 0.0, 0.0, 0.0, 0.0, 0.0, 0.0, 0.0, 0.0, 0.0, 0.0, 0.0, 0.0, 0.0, 0.0, 0.0, 0.0, 0.0, 0.0, 0.0, 0.0, 0.0, 0.0, 0.0, 0.0, 0.0, 0.0, 0.0, 0.0, 0.0, 0.0, 0.0, 0.0, 0.0, 0.0, 0.0, 0.0, 0.0, 0.0, 0.0, 0.0, 0.0, 0.0, 0.0, 0.0, 0.0, 0.0, 0.0, 0.0, 0.0, 0.0, 0.0, 0.0, 0.0, 0.0, 0.0, 0.0, 0.0, 0.0, 0.0, 0.0, 0.0, 0.0, 0.0, 0.0, 0.0, 0.0, 0.0, 0.0, 0.0, 0.0, 0.0, 0.0, 0.0, 0.0, 0.0, 0.0, 0.0, 0.0, 0.0, 0.0, 0.0, 0.0, 0.0, 0.0, 0.0, 0.0, 0.0, 0.0, 0.0, 0.0, 0.0, 0.0, 0.0, 0.0, 0.0, 0.0, 0.0, 0.0, 0.0, 0.0, 0.0, 0.0, 0.0, 0.0, 0.0, 0.0, 0.0, 0.0, 0.0, 0.0, 0.0, 0.0, 0.0, 0.0, 0.0, 0.0, 0.0, 0.0, 0.0, 0.0, 0.0, 0.0, 0.0, 0.0, 0.0, 0.0, 0.0, 0.0, 0.0, 0.0, 0.0, 0.0, 0.0, 0.0, 0.0, 0.0, 0.0, 0.0, 0.0, 0.0, 0.0, 0.0, 0.0, 0.0, 0.0, 0.0, 0.0, 0.0, 0.0, 0.0, 0.0, 0.0, 0.0, 0.0, 0.0, 0.0, 0.0, 0.0, 0.0, 0.0, 0.0, 0.0, 0.0, 0.0, 0.0, 0.0, 0.0, 0.0, 0.0, 0.0, 0.0, 0.0, 0.0, 0.0, 0.0, 0.0, 0.0, 0.0, 0.0, 0.0, 0.0, 0.0, 0.0, 0.0, 0.0, 0.0, 0.0, 0.0, 0.0, 0.0, 0.0, 0.0, 0.0, 0.0, 0.0, 0.0, 0.0, 0.0, 0.0, 0.0, 0.0, 0.0, 0.0, 0.0, 0.0, 0.0, 0.0, 0.0, 0.0, 0.0, 0.0, 0.0, 0.0, 0.0, 0.0, 0.0, 0.0, 0.0, 0.0, 0.0, 0.0, 0.0, 0.0, 0.0, 0.0, 0.0, 0.0, 0.0, 0.0, 0.0, 0.0, 0.0, 0.0, 0.0, 0.0, 0.0, 0.0, 0.0, 0.0, 0.0, 0.0, 0.0, 0.0, 0.0, 0.0, 0.0, 0.0, 0.0, 0.0, 0.0, 0.0, 0.0, 0.0, 0.0, 0.0, 0.0, 0.0, 0.0, 0.0, 0.0, 0.0, 0.0, 0.0, 0.0, 0.0, 0.0, 0.0, 0.0, 0.0, 0.0, 0.0, 0.0, 0.0, 0.0, 0.0, 0.0, 0.0, 0.0, 0.0, 0.0, 0.0, 0.0, 0.0, 0.0, 0.0, 0.0, 0.0, 0.0, 0.0, 0.0, 0.0, 0.0, 0.0, 0.0, 0.0, 0.0, 0.0, 0.0, 0.0, 0.0, 0.0, 0.0, 0.0, 0.0, 0.0, 0.0, 0.0, 0.0, 0.0, 0.0, 0.0, 0.0, 0.0, 0.0, 0.0, 0.0, 0.0, 0.0, 0.0, 0.0, 0.0, 0.0, 0.0, 0.0, 0.0, 0.0, 0.0, 0.0, 0.0, 0.0, 0.0, 0.0, 0.0, 0.0, 0.0, 0.0, 0.0, 0.0, 0.0, 0.0, 0.0, 0.0, 0.0, 0.0, 0.0, 0.0, 0.0, 0.0, 0.0, 0.0, 0.0, 0.0, 0.0, 0.0, 0.0, 0.0, 0.0, 0.0, 0.0, 0.0, 0.0, 0.0, 0.0, 0.0, 0.0, 0.0, 0.0, 0.0, 0.0, 0.0, 0.0, 0.0, 0.0, 0.0, 0.0, 0.0, 0.0, 0.0, 0.0, 0.0, 0.0, 0.0, 0.0, 0.0, 0.0, 0.0, 0.0, 0.0, 0.0, 0.0, 0.0, 0.0, 0.0, 0.0, 0.0, 0.0, 0.0, 0.0, 0.0, 0.0, 0.0, 0.0, 0.0, 0.0, 0.0, 0.0, 0.0, 0.0, 0.0, 0.0, 0.0, 0.0, 0.0, 0.0, 0.0, 0.0, 0.0, 0.0, 0.0, 0.0, 0.0, 0.0, 0.0, 0.0, 0.0, 0.0, 0.0, 0.0, 0.0, 0.0, 0.0, 0.0, 0.0, 0.0, 0.0, 0.0, 0.0, 0.0, 0.0, 0.0, 0.0, 0.0, 0.0, 0.0, 0.0, 0.0, 0.0, 0.0, 0.0, 0.0, 0.0, 0.0, 0.0, 0.0, 0.0, 0.0, 0.0, 0.0, 0.0, 0.0, 0.0, 0.0, 0.0, 0.0, 0.0, 0.0, 0.0, 0.0, 0.0, 0.0, 0.0, 0.0, 0.0, 0.0, 0.0, 0.0, 0.0, 0.0, 0.0, 0.0, 0.0, 0.0, 0.0, 0.0, 0.0, 0.0, 0.0, 0.0, 0.0, 0.0, 0.0, 0.0, 0.0, 0.0, 0.0, 0.0, 0.0, 0.0, 0.0, 0.0, 0.0, 0.0, 0.0, 0.0, 0.0, 0.0, 0.0, 0.0, 0.0, 0.0, 0.0, 0.0, 0.0, 0.0, 0.0, 0.0, 0.0, 0.0, 0.0, 0.0, 0.0, 0.0, 0.0, 0.0, 0.0, 0.0, 0.0, 0.0, 0.0, 0.0, 0.0, 0.0, 0.0, 0.0, 0.0, 0.0, 0.0, 0.0, 0.0, 0.0, 0.0, 0.0, 0.0, 0.0, 0.0, 0.0, 0.0, 0.0, 0.0, 0.0, 0.0, 0.0, 0.0, 0.0, 0.0, 0.0, 0.0, 0.0, 0.0, 0.0, 0.0, 0.0, 0.0, 0.0, 0.0, 0.0, 0.0, 0.0, 0.0, 0.0, 0.0, 0.0, 0.0, 0.0, 0.0, 0.0, 0.0, 0.0, 0.0, 0.0, 0.0, 0.0, 0.0, 0.0, 0.0, 0.0, 0.0, 0.0, 0.0, 0.0, 0.0, 0.0, 0.0, 0.0, 0.0, 0.0, 0.0, 0.0, 0.0, 0.0, 0.0, 0.0, 0.0, 0.0, 0.0, 0.0, 0.0, 0.0, 0.0, 0.0, 0.0, 0.0, 0.0, 0.0, 0.0, 0.0, 0.0, 0.0, 0.0, 0.0, 0.0, 0.0, 0.0, 0.0, 0.0, 0.0, 0.0, 0.0, 0.0, 0.0, 0.0, 0.0, 0.0, 0.0, 0.0, 0.0, 0.0, 0.0, 0.0, 0.0, 0.0, 0.0, 0.0, 0.0, 0.0, 0.0, 0.0, 0.0, 0.0, 0.0, 0.0, 0.0, 0.0, 0.0, 0.0, 0.0, 0.0, 0.0, 0.0, 0.0, 0.0, 0.0, 0.0, 0.0, 0.0, 0.0, 0.0, 0.0, 0.0, 0.0, 0.0, 0.0, 0.0, 0.0, 0.0, 0.0, 0.0, 0.0, 0.0, 0.0, 0.0, 0.0, 0.0, 0.0, 0.0, 0.0, 0.0, 0.0, 0.0, 0.0, 0.0, 0.0, 0.0, 0.0, 0.0, 0.0, 0.0, 0.0, 0.0, 0.0, 0.0, 0.0, 0.0, 0.0, 0.0, 0.0, 0.0, 0.0, 0.0, 0.0, 0.0, 0.0, 0.0, 0.0, 0.0, 0.0, 0.0, 0.0, 0.0, 0.0, 0.0, 0.0, 0.0, 0.0, 0.0, 0.0, 0.0, 0.0, 0.0, 0.0, 0.0, 0.0, 0.0, 0.0, 0.0, 0.0, 0.0, 0.0, 0.0, 0.0, 0.0, 0.0, 0.0, 0.0, 0.0, 0.0, 0.0, 0.0, 0.0, 0.0, 0.0, 0.0, 0.0, 0.0, 0.0, 0.0, 0.0, 0.0, 0.0, 0.0, 0.0, 0.0, 0.0, 0.0, 0.0, 0.0, 0.0, 0.0, 0.0, 0.0, 0.0, 0.0, 0.0, 0.0, 0.0, 0.0, 0.0, 0.0, 0.0, 0.0, 0.0, 0.0, 0.0, 0.0, 0.0, 0.0, 0.0, 0.0, 0.0, 0.0, 0.0, 0.0, 0.0, 0.0, 0.0, 0.0, 0.0, 0.0, 0.0, 0.0, 0.0, 0.0, 0.0, 0.0, 0.0, 0.0, 0.0, 0.0, 0.0, 0.0, 0.0, 0.0, 0.0, 0.0, 0.0, 0.0, 0.0, 0.0, 0.0, 0.0, 0.0, 0.0, 0.0, 0.0, 0.0, 0.0, 0.0, 0.0, 0.0, 0.0, 0.0, 0.0, 0.0, 0.0, 0.0, 0.0, 0.0, 0.0, 0.0, 0.0, 0.0, 0.0, 0.0, 0.0, 0.0, 0.0, 0.0, 0.0, 0.0, 0.0, 0.0, 0.0, 0.0, 0.0, 0.0, 0.0, 0.0, 0.0, 0.0, 0.0, 0.0, 0.0, 0.0, 0.0, 0.0, 0.0, 0.0, 0.0, 0.0, 0.0, 0.0, 0.0, 0.0, 0.0, 0.0, 0.0, 0.0, 0.0, 0.0, 0.0, 0.0, 0.0, 0.0, 0.0, 0.0, 0.0, 0.0, 0.0, 0.0, 0.0, 0.0, 0.0, 0.0, 0.0, 0.0, 0.0, 0.0, 0.0, 0.0, 0.0, 0.0, 0.0, 0.0, 0.0, 0.0, 0.0, 0.0, 0.0, 0.0, 0.0, 0.0, 0.0, 0.0, 0.0, 0.0, 0.0, 0.0, 0.0, 0.0, 0.0, 0.0, 0.0, 0.0, 0.0, 0.0, 0.0, 0.0, 0.0, 0.0, 0.0, 0.0, 0.0, 0.0, 0.0, 0.0, 0.0, 0.0, 0.0, 0.0, 0.0, 0.0, 0.0, 0.0, 0.0, 0.0, 0.0, 0.0, 0.0, 0.0, 0.0, 0.0, 0.0, 0.0, 0.0, 0.0, 0.0, 0.0, 0.0, 0.0, 0.0, 0.0, 0.0, 0.0, 0.0, 0.0, 0.0, 0.0, 0.0, 0.0, 0.0, 0.0, 0.0, 0.0, 0.0, 0.0, 0.0, 0.0, 0.0, 0.0, 0.0, 0.0, 0.0, 0.0, 0.0, 0.0, 0.0, 0.0, 0.0, 0.0, 0.0, 0.0, 0.0, 0.0, 0.0, 0.0, 0.0, 0.0, 0.0, 0.0, 0.0, 0.0, 0.0, 0.0, 0.0, 0.0, 0.0, 0.0, 0.0, 0.0, 0.0, 0.0, 0.0, 0.0, 0.0, 0.0, 0.0, 0.0, 0.0, 0.0, 0.0, 0.0, 0.0, 0.0, 0.0, 0.0, 0.0, 0.0, 0.0, 0.0, 0.0, 0.0, 0.0, 0.0, 0.0, 0.0, 0.0, 0.0, 0.0, 0.0, 0.0, 0.0, 0.0, 0.0, 0.0, 0.0, 0.0, 0.0, 0.0, 0.0, 0.0, 0.0, 0.0, 0.0, 0.0, 0.0, 0.0, 0.0, 0.0, 0.0, 0.0, 0.0, 0.0, 0.0, 0.0, 0.0, 0.0, 0.0, 0.0, 0.0, 0.0, 0.0, 0.0, 0.0, 0.0, 0.0, 0.0, 0.0, 0.0, 0.0, 0.0, 0.0, 0.0, 0.0, 0.0, 0.0, 0.0, 0.0, 0.0, 0.0, 0.0, 0.0, 0.0, 0.0, 0.0, 0.0, 0.0, 0.0, 0.0, 0.0, 0.0, 0.0, 0.0, 0.0, 0.0, 0.0, 0.0, 0.0, 0.0, 0.0, 0.0, 0.0, 0.0, 0.0, 0.0, 0.0, 0.0, 0.0, 0.0, 0.0, 0.0, 0.0, 0.0, 0.0, 0.0, 0.0, 0.0, 0.0, 0.0, 0.0, 0.0, 0.0, 0.0, 0.0, 0.0, 0.0, 0.0, 0.0, 0.0, 0.0, 0.0, 0.0, 0.0, 0.0, 0.0, 0.0, 0.0, 0.0, 0.0, 0.0, 0.0, 0.0, 0.0, 0.0, 0.0, 0.0, 0.0, 0.0, 0.0, 0.0, 0.0, 0.0, 0.0, 0.0, 0.0, 0.0, 0.0, 0.0, 0.0, 0.0, 0.0, 0.0, 0.0, 0.0, 0.0, 0.0, 0.0, 0.0, 0.0, 0.0, 0.0, 0.0, 0.0, 0.0, 0.0, 0.0, 0.0, 0.0, 0.0, 0.0, 0.0, 0.0, 0.0, 0.0, 0.0, 0.0, 0.0, 0.0, 0.0, 0.0, 0.0, 0.0, 0.0, 0.0, 0.0, 0.0, 0.0, 0.0, 0.0, 0.0, 0.0, 0.0, 0.0, 0.0, 0.0, 0.0, 0.0, 0.0, 0.0, 0.0, 0.0, 0.0, 0.0, 0.0, 0.0, 0.0, 0.0, 0.0, 0.0, 0.0, 0.0, 0.0, 0.0, 0.0, 0.0, 0.0, 0.0, 0.0, 0.0, 0.0, 0.0, 0.0, 0.0, 0.0, 0.0, 0.0, 0.0, 0.0, 0.0, 0.0, 0.0, 0.0, 0.0, 0.0, 0.0, 0.0, 0.0, 0.0, 0.0, 0.0, 0.0, 0.0, 0.0, 0.0, 0.0, 0.0, 0.0, 0.0, 0.0, 0.0, 0.0, 0.0, 0.0, 0.0, 0.0, 0.0, 0.0, 0.0, 0.0, 0.0, 0.0, 0.0, 0.0, 0.0, 0.0, 0.0, 0.0, 0.0, 0.0, 0.0, 0.0, 0.0, 0.0, 0.0, 0.0, 0.0, 0.0, 0.0, 0.0, 0.0, 0.0, 0.0, 0.0, 0.0, 0.0, 0.0, 0.0, 0.0, 0.0, 0.0, 0.0, 0.0, 0.0, 0.0, 0.0, 0.0, 0.0, 0.0, 0.0, 0.0, 0.0, 0.0, 0.0, 0.0, 0.0, 0.0, 0.0, 0.0, 0.0, 0.0, 0.0, 0.0, 0.0, 0.0, 0.0, 0.0, 0.0, 0.0, 0.0, 0.0, 0.0, 0.0, 0.0, 0.0, 0.0, 0.0, 0.0, 0.0, 0.0, 0.0, 0.0, 0.0, 0.0, 0.0, 0.0, 0.0, 0.0, 0.0, 0.0, 0.0, 0.0, 0.0, 0.0, 0.0, 0.0, 0.0, 0.0, 0.0, 0.0, 0.0, 0.0, 0.0, 0.0, 0.0, 0.0, 0.0, 0.0, 0.0, 0.0, 0.0, 0.0, 0.0, 0.0, 0.0, 0.0, 0.0, 0.0, 0.0, 0.0, 0.0, 0.0, 0.0, 0.0, 0.0, 0.0, 0.0, 0.0, 0.0, 0.0, 0.0, 0.0, 0.0, 0.0, 0.0, 0.0, 0.0, 0.0, 0.0, 0.0, 0.0, 0.0, 0.0, 0.0, 0.0, 0.0, 0.0, 0.0, 0.0, 0.0, 0.0, 0.0, 0.0, 0.0, 0.0, 0.0, 0.0, 0.0, 0.0, 0.0, 0.0, 0.0, 0.0, 0.0, 0.0, 0.0, 0.0, 0.0, 0.0, 0.0, 0.0, 0.0, 0.0, 0.0, 0.0, 0.0, 0.0, 0.0, 0.0, 0.0, 0.0, 0.0, 0.0, 0.0, 0.0, 0.0, 0.0, 0.0, 0.0, 0.0, 0.0, 0.0, 0.0, 0.0, 0.0, 0.0, 0.0, 0.0, 0.0, 0.0, 0.0, 0.0, 0.0, 0.0, 0.0, 0.0, 0.0, 0.0, 0.0, 0.0, 0.0, 0.0, 0.0, 0.0, 0.0, 0.0, 0.0, 0.0, 0.0, 0.0, 0.0, 0.0, 0.0, 0.0, 0.0, 0.0, 0.0, 0.0, 0.0, 0.0, 0.0, 0.0, 0.0, 0.0, 0.0, 0.0, 0.0, 0.0, 0.0, 0.0, 0.0, 0.0, 0.0, 0.0, 0.0, 0.0, 0.0, 0.0, 0.0, 0.0, 0.0, 0.0, 0.0, 0.0, 0.0, 0.0, 0.0, 0.0, 0.0, 0.0, 0.0, 0.0, 0.0, 0.0, 0.0, 0.0, 0.0, 0.0, 0.0, 0.0, 0.0, 0.0, 0.0, 0.0, 0.0, 0.0, 0.0, 0.0, 0.0, 0.0, 0.0, 0.0, 0.0, 0.0, 0.0, 0.0, 0.0, 0.0, 0.0, 0.0, 0.0, 0.0, 0.0, 0.0, 0.0, 0.0, 0.0, 0.0, 0.0, 0.0, 0.0, 0.0, 0.0, 0.0, 0.0, 0.0, 0.0, 0.0, 0.0, 0.0, 0.0, 0.0, 0.0, 0.0, 0.0, 0.0, 0.0, 0.0, 0.0, 0.0, 0.0, 0.0, 0.0, 0.0, 0.0, 0.0, 0.0, 0.0, 0.0, 0.0, 0.0, 0.0, 0.0, 0.0, 0.0, 0.0, 0.0, 0.0, 0.0, 0.0, 0.0, 0.0, 0.0, 0.0, 0.0, 0.0, 0.0, 0.0, 0.0, 0.0, 0.0, 0.0, 0.0, 0.0, 0.0, 0.0, 0.0, 0.0, 0.0, 0.0, 0.0, 0.0, 0.0, 0.0, 0.0, 0.0, 0.0, 0.0, 0.0, 0.0, 0.0, 0.0, 0.0, 0.0, 0.0, 0.0, 0.0, 0.0, 0.0, 0.0, 0.0, 0.0, 0.0, 0.0, 0.0, 0.0, 0.0, 0.0, 0.0, 0.0, 0.0, 0.0, 0.0, 0.0, 0.0, 0.0, 0.0, 0.0, 0.0, 0.0, 0.0, 0.0, 0.0, 0.0, 0.0, 0.0, 0.0, 0.0, 0.0, 0.0, 0.0, 0.0, 0.0, 0.0, 0.0, 0.0, 0.0, 0.0, 0.0, 0.0, 0.0, 0.0, 0.0, 0.0, 0.0, 0.0, 0.0, 0.0, 0.0, 0.0, 0.0, 0.0, 0.0, 0.0, 0.0, 0.0, 0.0, 0.0, 0.0, 0.0, 0.0, 0.0, 0.0, 0.0, 0.0, 0.0, 0.0, 0.0, 0.0, 0.0, 0.0, 0.0, 0.0, 0.0, 0.0, 0.0, 0.0, 0.0, 0.0, 0.0, 0.0, 0.0, 0.0, 0.0, 0.0, 0.0, 0.0, 0.0, 0.0, 0.0, 0.0, 0.0, 0.0, 0.0, 0.0, 0.0, 0.0, 0.0, 0.0, 0.0, 0.0, 0.0, 0.0, 0.0, 0.0, 0.0, 0.0, 0.0, 0.0, 0.0, 0.0, 0.0, 0.0, 0.0, 0.0, 0.0, 0.0, 0.0, 0.0, 0.0, 0.0, 0.0, 0.0, 0.0, 0.0, 0.0, 0.0, 0.0, 0.0, 0.0, 0.0, 0.0, 0.0, 0.0, 0.0, 0.0, 0.0, 0.0, 0.0, 0.0, 0.0, 0.0, 0.0, 0.0, 0.0, 0.0, 0.0, 0.0, 0.0, 0.0, 0.0, 0.0, 0.0, 0.0, 0.0, 0.0, 0.0, 0.0, 0.0, 0.0, 0.0, 0.0, 0.0, 0.0, 0.0, 0.0, 0.0, 0.0, 0.0, 0.0, 0.0, 0.0, 0.0, 0.0, 0.0, 0.0, 0.0, 0.0, 0.0, 0.0, 0.0, 0.0, 0.0, 0.0, 0.0, 0.0, 0.0, 0.0, 0.0, 0.0, 0.0, 0.0, 0.0, 0.0, 0.0, 0.0, 0.0, 0.0, 0.0, 0.0, 0.0, 0.0, 0.0, 0.0, 0.0, 0.0, 0.0, 0.0, 0.0, 0.0, 0.0, 0.0, 0.0, 0.0, 0.0, 0.0, 0.0, 0.0, 0.0, 0.0, 0.0, 0.0, 0.0, 0.0, 0.0, 0.0, 0.0, 0.0, 0.0, 0.0, 0.0, 0.0, 0.0, 0.0, 0.0, 0.0, 0.0, 0.0, 0.0, 0.0, 0.0, 0.0, 0.0, 0.0, 0.0, 0.0, 0.0, 0.0, 0.0, 0.0, 0.0, 0.0, 0.0, 0.0, 0.0, 0.0, 0.0, 0.0, 0.0, 0.0, 0.0, 0.0, 0.0, 0.0, 0.0, 0.0, 0.0, 0.0, 0.0, 0.0, 0.0, 0.0, 0.0, 0.0, 0.0, 0.0, 0.0, 0.0, 0.0, 0.0, 0.0, 0.0, 0.0, 0.0, 0.0, 0.0, 0.0, 0.0, 0.0, 0.0, 0.0, 0.0, 0.0, 0.0, 0.0, 0.0, 0.0, 0.0, 0.0, 0.0, 0.0, 0.0, 0.0, 0.0, 0.0, 0.0, 0.0, 0.0, 0.0, 0.0, 0.0, 0.0, 0.0, 0.0, 0.0, 0.0, 0.0, 0.0, 0.0, 0.0, 0.0, 0.0, 0.0, 0.0, 0.0, 0.0])
me_x.materials.append(mat_001)
me_x.update()

# ---- objects
ob_light = bpy.data.objects.new('Light', light_light)
ob_camera = bpy.data.objects.new('Camera', cam_camera)
ob_plane = bpy.data.objects.new('Plane', me_plane)
ob_plane_001 = bpy.data.objects.new('Plane.001', me_plane_001)
ob_x = bpy.data.objects.new('円', me_x)

# ---- transforms, parenting, visibility, modifiers, constraints
ob_light.location = (0.01584, -0.0001529, 4.114)
ob_light.rotation_euler = (0.4736, -0.1798, 1.713)
ob_light.lock_rotations_4d = False
ob_light.empty_display_type = 'ARROWS'
ob_light.color = (0.0, 0.0, 0.0, 0.0)
ob_light.lineart.crease_threshold = 0.0
ob_camera.location = (7.359, -6.926, 4.958)
ob_camera.rotation_euler = (1.109, 0.0, 0.8149)
ob_camera.lock_rotations_4d = False
ob_camera.empty_display_type = 'ARROWS'
ob_camera.color = (0.0, 0.0, 0.0, 0.0)
ob_camera.display_type = 'WIRE'
ob_camera.lineart.crease_threshold = 0.0
ob_plane.location = (0.0, 0.0, 0.0)
ob_plane.lock_rotation = (True, True, True)
ob_plane.lock_scale = (True, True, True)
ob_plane_001.location = (0.9, 0.09052, 1.95)
ob_plane_001.lock_rotation = (True, True, False)
ob_plane_001.lock_scale = (True, True, True)
_m = ob_plane_001.modifiers.new('角度でスムーズ', 'NODES')
_m.node_group = ng_smooth_by_angle
_m.use_pin_to_last = True
_m.show_group_selector = False
_c = ob_plane_001.constraints.new('LIMIT_ROTATION'); _c.name = '回転制限'
_c.use_limit_x = True
_c.use_limit_y = True
_c.use_limit_z = True
_c.min_z = -2.093
ob_x.parent = ob_plane_001
ob_x.matrix_parent_inverse = Matrix(((1.0, -0.0, 0.0, -0.9), (-0.0, 1.0, -0.0, -0.09052), (0.0, -0.0, 1.0, -1.95), (-0.0, 0.0, -0.0, 1.0)))
ob_x.location = (-0.7638, -1.021e-08, 2.076)
ob_x.lock_rotation = (True, False, True)
ob_x.lock_scale = (True, True, True)
_m = ob_x.modifiers.new('角度でスムーズ', 'NODES')
_m.node_group = ng_smooth_by_angle
_m.show_group_selector = False
_c = ob_x.constraints.new('LIMIT_ROTATION'); _c.name = '回転制限'
_c.owner_space = 'LOCAL'
_c.use_limit_x = True
_c.use_limit_y = True
_c.use_limit_z = True
_c.max_y = 0.7837
_c.use_transform_limit = True

# ---- collection membership
col_collection.objects.link(ob_light)
col_collection.objects.link(ob_camera)
col_collection.objects.link(ob_plane)
col_collection.objects.link(ob_plane_001)
col_collection.objects.link(ob_x)

# ---- scene / render settings (as saved in the file)
scene.camera = ob_camera
scene.frame_start = 1; scene.frame_end = 250; scene.frame_set(0)
scene.render.engine = 'BLENDER_EEVEE_NEXT'
scene.render.fps = 60
bpy.context.view_layer.update()
